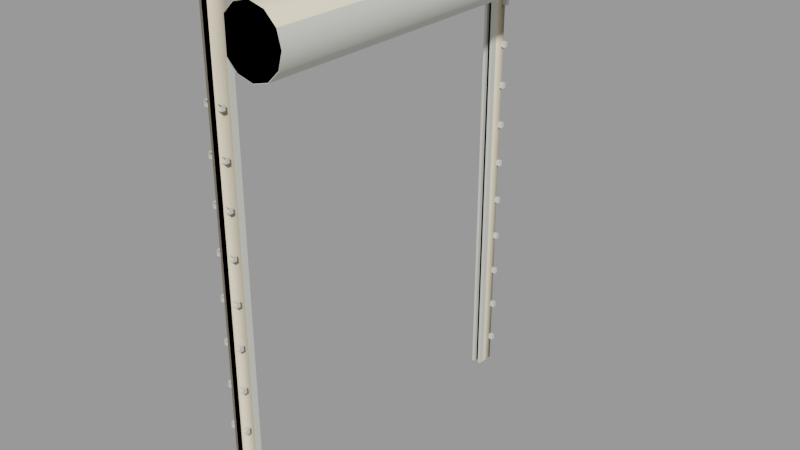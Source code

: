 # Source: door_slide_frame.blend  (saved by Blender 2.92.15; exported with 4.5.12 LTS)
import bpy
from mathutils import Matrix  # noqa: F401  (used for matrix-valued properties, if any)

bpy.ops.wm.read_factory_settings(use_empty=True)
scene = bpy.context.scene
scene.name = 'door_slide_frame.qc'

# ---- collections
col_door_slide_frame = bpy.data.collections.new('door_slide_frame'); scene.collection.children.link(col_door_slide_frame)

# ---- materials (node trees are filled in below, after node groups)
mat_door_slide = bpy.data.materials.new('door_slide')
mat_door_slide.use_transparent_shadow = False
mat_door_slide.diffuse_color = (0.6663, 0.6642, 0.6037, 1.0)
mat_phy = bpy.data.materials.new('  phy')
mat_phy.use_transparent_shadow = False
mat_phy.diffuse_color = (0.9996, 0.8745, 0.6386, 1.0)

# ---- material node trees

# ---- meshes
me_door_slide_frame_reference = bpy.data.meshes.new('door_slide_frame_reference')
me_door_slide_frame_reference.from_pydata([(-0.6255, -43.98, -64.0), (-0.6255, -43.98, 54.41), (0.609, -43.98, -64.0), (0.609, -43.98, 54.41), (-2.512, 46.99, -57.37), (-2.512, 46.99, -55.98), (-2.512, 48.0, -57.37), (-2.512, 48.0, -55.98), (2.496, 48.0, -57.37), (2.496, 48.0, -55.98), (2.496, 46.99, -57.37), (2.496, 46.99, -55.98), (-2.512, 46.99, -46.37), (-2.512, 46.99, -44.98), (-2.512, 48.0, -46.37), (-2.512, 48.0, -44.98), (2.496, 48.0, -46.37), (2.496, 48.0, -44.98), (2.496, 46.99, -46.37), (2.496, 46.99, -44.98), (-2.512, 46.99, -35.37), (-2.512, 46.99, -33.98), (-2.512, 48.0, -35.37), (-2.512, 48.0, -33.98), (2.496, 48.0, -35.37), (2.496, 48.0, -33.98), (2.496, 46.99, -35.37), (2.496, 46.99, -33.98), (-2.512, 46.99, -24.37), (-2.512, 46.99, -22.98), (-2.512, 48.0, -24.37), (-2.512, 48.0, -22.98), (2.496, 48.0, -24.37), (2.496, 48.0, -22.98), (2.496, 46.99, -24.37), (2.496, 46.99, -22.98), (-2.512, 46.99, -13.37), (-2.512, 46.99, -11.98), (-2.512, 48.0, -13.37), (-2.512, 48.0, -11.98), (2.496, 48.0, -13.37), (2.496, 48.0, -11.98), (2.496, 46.99, -13.37), (2.496, 46.99, -11.98), (-2.512, 46.99, -2.372), (-2.512, 46.99, -0.9843), (-2.512, 48.0, -2.372), (-2.512, 48.0, -0.9843), (2.496, 48.0, -2.372), (2.496, 48.0, -0.9843), (2.496, 46.99, -2.372), (2.496, 46.99, -0.9843), (-2.512, 46.99, 8.628), (-2.512, 46.99, 10.02), (-2.512, 48.0, 8.628), (-2.512, 48.0, 10.02), (2.496, 48.0, 8.628), (2.496, 48.0, 10.02), (2.496, 46.99, 8.628), (2.496, 46.99, 10.02), (-2.512, 46.99, 19.63), (-2.512, 46.99, 21.02), (-2.512, 48.0, 19.63), (-2.512, 48.0, 21.02), (2.496, 48.0, 19.63), (2.496, 48.0, 21.02), (2.496, 46.99, 19.63), (2.496, 46.99, 21.02), (-2.512, 46.99, 30.63), (-2.512, 46.99, 32.02), (-2.512, 48.0, 30.63), (-2.512, 48.0, 32.02), (2.496, 48.0, 30.63), (2.496, 48.0, 32.02), (2.496, 46.99, 30.63), (2.496, 46.99, 32.02), (-2.512, 46.99, 41.63), (-2.512, 46.99, 43.02), (-2.512, 48.0, 41.63), (-2.512, 48.0, 43.02), (2.496, 48.0, 41.63), (2.496, 48.0, 43.02), (2.496, 46.99, 41.63), (2.496, 46.99, 43.02), (-2.512, -46.99, -57.37), (-2.512, -47.99, -57.37), (-2.512, -46.99, -55.98), (-2.512, -47.99, -55.98), (2.496, -47.99, -57.37), (2.496, -46.99, -57.37), (2.496, -47.99, -55.98), (2.496, -46.99, -55.98), (-2.512, -46.99, -46.37), (-2.512, -47.99, -46.37), (-2.512, -46.99, -44.98), (-2.512, -47.99, -44.98), (2.496, -47.99, -46.37), (2.496, -46.99, -46.37), (2.496, -47.99, -44.98), (2.496, -46.99, -44.98), (-2.512, -46.99, -35.37), (-2.512, -47.99, -35.37), (-2.512, -46.99, -33.98), (-2.512, -47.99, -33.98), (2.496, -47.99, -35.37), (2.496, -46.99, -35.37), (2.496, -47.99, -33.98), (2.496, -46.99, -33.98), (-2.512, -46.99, -24.37), (-2.512, -47.99, -24.37), (-2.512, -46.99, -22.98), (-2.512, -47.99, -22.98), (2.496, -47.99, -24.37), (2.496, -46.99, -24.37), (2.496, -47.99, -22.98), (2.496, -46.99, -22.98), (-2.512, -46.99, -13.37), (-2.512, -47.99, -13.37), (-2.512, -46.99, -11.98), (-2.512, -47.99, -11.98), (2.496, -47.99, -13.37), (2.496, -46.99, -13.37), (2.496, -47.99, -11.98), (2.496, -46.99, -11.98), (-2.512, -46.99, -2.372), (-2.512, -47.99, -2.372), (-2.512, -46.99, -0.9843), (-2.512, -47.99, -0.9843), (2.496, -47.99, -2.372), (2.496, -46.99, -2.372), (2.496, -47.99, -0.9843), (2.496, -46.99, -0.9843), (-2.512, -46.99, 8.628), (-2.512, -47.99, 8.628), (-2.512, -46.99, 10.02), (-2.512, -47.99, 10.02), (2.496, -47.99, 8.628), (2.496, -46.99, 8.628), (2.496, -47.99, 10.02), (2.496, -46.99, 10.02), (-2.512, -46.99, 19.63), (-2.512, -47.99, 19.63), (-2.512, -46.99, 21.02), (-2.512, -47.99, 21.02), (2.496, -47.99, 19.63), (2.496, -46.99, 19.63), (2.496, -47.99, 21.02), (2.496, -46.99, 21.02), (-2.512, -46.99, 30.63), (-2.512, -47.99, 30.63), (-2.512, -46.99, 32.02), (-2.512, -47.99, 32.02), (2.496, -47.99, 30.63), (2.496, -46.99, 30.63), (2.496, -47.99, 32.02), (2.496, -46.99, 32.02), (-2.512, -46.99, 41.63), (-2.512, -47.99, 41.63), (-2.512, -46.99, 43.02), (-2.512, -47.99, 43.02), (2.496, -47.99, 41.63), (2.496, -46.99, 41.63), (2.496, -47.99, 43.02), (2.496, -46.99, 43.02), (-0.6255, 42.99, 54.41), (-0.6255, 42.99, -64.0), (-0.6255, 43.98, 54.41), (-0.6255, 43.98, -64.0), (0.609, 42.99, -64.0), (0.609, 42.99, 54.41), (0.609, 43.98, -64.0), (0.609, 43.98, 54.41), (-1.361, 42.99, 54.41), (-1.361, 42.99, -64.0), (1.344, 42.99, -64.0), (1.344, 42.99, 54.41), (-1.361, 44.62, -64.0), (-1.361, 44.62, 54.41), (1.344, 44.62, -64.0), (1.344, 44.62, 54.41), (-0.7758, 48.0, -64.0), (-0.7758, 44.62, -64.0), (-0.7758, 48.0, 64.0), (-0.7758, 44.62, 64.0), (0.7593, 44.62, -64.0), (0.7593, 48.0, -64.0), (0.7593, 44.62, 64.0), (0.7593, 48.0, 64.0), (-0.7758, -48.0, -64.0), (-0.7758, -48.0, 64.0), (-0.7758, -44.62, -64.0), (-0.7758, -44.62, 64.0), (0.7593, -44.62, -64.0), (0.7593, -44.62, 64.0), (0.7593, -48.0, -64.0), (0.7593, -48.0, 64.0), (-0.6255, -42.99, 54.41), (-0.6255, -42.99, -64.0), (0.609, -42.99, -64.0), (0.609, -42.99, 54.41), (-1.361, -42.99, 54.41), (-1.361, -42.99, -64.0), (1.344, -42.99, -64.0), (1.344, -42.99, 54.41), (-1.361, -44.62, -64.0), (-1.361, -44.62, 54.41), (1.344, -44.62, -64.0), (1.344, -44.62, 54.41), (12.29, -44.62, 62.9), (8.2, -44.62, 64.0), (15.28, -44.62, 59.91), (4.112, -44.62, 62.9), (1.118, -44.62, 59.91), (0.02274, -44.62, 55.82), (1.118, -44.62, 51.73), (4.112, -44.62, 48.74), (8.2, -44.62, 47.64), (12.29, -44.62, 48.74), (15.28, -44.62, 51.73), (16.38, -44.62, 55.82), (12.29, 44.62, 62.9), (15.28, 44.62, 59.91), (8.2, 44.62, 64.0), (16.38, 44.62, 55.82), (15.28, 44.62, 51.73), (12.29, 44.62, 48.74), (8.2, 44.62, 47.64), (4.112, 44.62, 48.74), (1.118, 44.62, 51.73), (0.02273, 44.62, 55.82), (1.118, 44.62, 59.91), (4.112, 44.62, 62.9)], [], [(0, 1, 2), (1, 3, 2), (4, 5, 6), (5, 7, 6), (8, 9, 10), (9, 11, 10), (4, 6, 10), (6, 8, 10), (5, 4, 11), (4, 10, 11), (7, 5, 9), (5, 11, 9), (12, 13, 14), (13, 15, 14), (16, 17, 18), (17, 19, 18), (12, 14, 18), (14, 16, 18), (13, 12, 19), (12, 18, 19), (15, 13, 17), (13, 19, 17), (20, 21, 22), (21, 23, 22), (24, 25, 26), (25, 27, 26), (20, 22, 26), (22, 24, 26), (21, 20, 27), (20, 26, 27), (23, 21, 25), (21, 27, 25), (28, 29, 30), (29, 31, 30), (32, 33, 34), (33, 35, 34), (28, 30, 34), (30, 32, 34), (29, 28, 35), (28, 34, 35), (31, 29, 33), (29, 35, 33), (36, 37, 38), (37, 39, 38), (40, 41, 42), (41, 43, 42), (36, 38, 42), (38, 40, 42), (37, 36, 43), (36, 42, 43), (39, 37, 41), (37, 43, 41), (44, 45, 46), (45, 47, 46), (48, 49, 50), (49, 51, 50), (44, 46, 50), (46, 48, 50), (45, 44, 51), (44, 50, 51), (47, 45, 49), (45, 51, 49), (52, 53, 54), (53, 55, 54), (56, 57, 58), (57, 59, 58), (52, 54, 58), (54, 56, 58), (53, 52, 59), (52, 58, 59), (55, 53, 57), (53, 59, 57), (60, 61, 62), (61, 63, 62), (64, 65, 66), (65, 67, 66), (60, 62, 66), (62, 64, 66), (61, 60, 67), (60, 66, 67), (63, 61, 65), (61, 67, 65), (68, 69, 70), (69, 71, 70), (72, 73, 74), (73, 75, 74), (68, 70, 74), (70, 72, 74), (69, 68, 75), (68, 74, 75), (71, 69, 73), (69, 75, 73), (76, 77, 78), (77, 79, 78), (80, 81, 82), (81, 83, 82), (76, 78, 82), (78, 80, 82), (77, 76, 83), (76, 82, 83), (79, 77, 81), (77, 83, 81), (84, 85, 86), (85, 87, 86), (88, 89, 90), (89, 91, 90), (84, 89, 85), (89, 88, 85), (86, 91, 84), (91, 89, 84), (87, 90, 86), (90, 91, 86), (92, 93, 94), (93, 95, 94), (96, 97, 98), (97, 99, 98), (92, 97, 93), (97, 96, 93), (94, 99, 92), (99, 97, 92), (95, 98, 94), (98, 99, 94), (100, 101, 102), (101, 103, 102), (104, 105, 106), (105, 107, 106), (100, 105, 101), (105, 104, 101), (102, 107, 100), (107, 105, 100), (103, 106, 102), (106, 107, 102), (108, 109, 110), (109, 111, 110), (112, 113, 114), (113, 115, 114), (108, 113, 109), (113, 112, 109), (110, 115, 108), (115, 113, 108), (111, 114, 110), (114, 115, 110), (116, 117, 118), (117, 119, 118), (120, 121, 122), (121, 123, 122), (116, 121, 117), (121, 120, 117), (118, 123, 116), (123, 121, 116), (119, 122, 118), (122, 123, 118), (124, 125, 126), (125, 127, 126), (128, 129, 130), (129, 131, 130), (124, 129, 125), (129, 128, 125), (126, 131, 124), (131, 129, 124), (127, 130, 126), (130, 131, 126), (132, 133, 134), (133, 135, 134), (136, 137, 138), (137, 139, 138), (132, 137, 133), (137, 136, 133), (134, 139, 132), (139, 137, 132), (135, 138, 134), (138, 139, 134), (140, 141, 142), (141, 143, 142), (144, 145, 146), (145, 147, 146), (140, 145, 141), (145, 144, 141), (142, 147, 140), (147, 145, 140), (143, 146, 142), (146, 147, 142), (148, 149, 150), (149, 151, 150), (152, 153, 154), (153, 155, 154), (148, 153, 149), (153, 152, 149), (150, 155, 148), (155, 153, 148), (151, 154, 150), (154, 155, 150), (156, 157, 158), (157, 159, 158), (160, 161, 162), (161, 163, 162), (156, 161, 157), (161, 160, 157), (158, 163, 156), (163, 161, 156), (159, 162, 158), (162, 163, 158), (164, 165, 166), (165, 167, 166), (168, 169, 170), (169, 171, 170), (172, 173, 164), (173, 165, 164), (174, 175, 168), (175, 169, 168), (176, 173, 177), (173, 172, 177), (174, 178, 175), (178, 179, 175), (177, 179, 176), (179, 178, 176), (167, 170, 166), (170, 171, 166), (180, 181, 182), (181, 183, 182), (184, 185, 186), (185, 187, 186), (182, 187, 180), (187, 185, 180), (181, 184, 183), (184, 186, 183), (188, 189, 190), (189, 191, 190), (192, 193, 194), (193, 195, 194), (189, 188, 195), (188, 194, 195), (190, 191, 192), (191, 193, 192), (196, 1, 197), (1, 0, 197), (198, 2, 199), (2, 3, 199), (200, 196, 201), (196, 197, 201), (202, 198, 203), (198, 199, 203), (204, 205, 201), (205, 200, 201), (202, 203, 206), (203, 207, 206), (205, 204, 207), (204, 206, 207), (208, 209, 210), (209, 211, 210), (211, 212, 210), (212, 213, 210), (213, 214, 210), (214, 215, 210), (215, 216, 210), (216, 217, 210), (217, 218, 210), (218, 219, 210), (220, 221, 222), (221, 223, 222), (223, 224, 222), (224, 225, 222), (225, 226, 222), (226, 227, 222), (227, 228, 222), (228, 229, 222), (229, 230, 222), (230, 231, 222), (225, 224, 217), (224, 218, 217), (224, 223, 218), (223, 219, 218), (223, 221, 219), (221, 210, 219), (221, 220, 210), (220, 208, 210), (220, 222, 208), (222, 209, 208), (222, 231, 209), (231, 211, 209), (231, 230, 211), (230, 212, 211), (230, 229, 212), (229, 213, 212), (229, 228, 213), (228, 214, 213), (228, 227, 214), (227, 215, 214), (227, 226, 215), (226, 216, 215), (226, 225, 216), (225, 217, 216)])
me_door_slide_frame_reference.polygons.foreach_set('use_smooth', [True] * 292)
_k = set([(0, 1), (1, 197), (2, 3), (2, 199), (4, 5), (4, 6), (4, 10), (5, 6), (5, 7), (5, 11), (8, 10), (9, 10), (9, 11), (10, 11), (12, 13), (12, 14), (12, 18), (13, 14), (13, 15), (13, 19), (16, 18), (17, 18), (17, 19), (18, 19), (20, 21), (20, 22), (20, 26), (21, 22), (21, 23), (21, 27), (24, 26), (25, 26), (25, 27), (26, 27), (28, 29), (28, 30), (28, 34), (29, 30), (29, 31), (29, 35), (32, 34), (33, 34), (33, 35), (34, 35), (36, 37), (36, 38), (36, 42), (37, 38), (37, 39), (37, 43), (40, 42), (41, 42), (41, 43), (42, 43), (44, 45), (44, 46), (44, 50), (45, 46), (45, 47), (45, 51), (48, 50), (49, 50), (49, 51), (50, 51), (52, 53), (52, 54), (52, 58), (53, 54), (53, 55), (53, 59), (56, 58), (57, 58), (57, 59), (58, 59), (60, 61), (60, 62), (60, 66), (61, 62), (61, 63), (61, 67), (64, 66), (65, 66), (65, 67), (66, 67), (68, 69), (68, 70), (68, 74), (69, 70), (69, 71), (69, 75), (72, 74), (73, 74), (73, 75), (74, 75), (76, 77), (76, 78), (76, 82), (77, 78), (77, 79), (77, 83), (80, 82), (81, 82), (81, 83), (82, 83), (84, 85), (84, 86), (84, 89), (85, 89), (86, 87), (86, 90), (86, 91), (88, 89), (89, 91), (90, 91), (92, 93), (92, 94), (92, 97), (93, 97), (94, 95), (94, 98), (94, 99), (96, 97), (97, 99), (98, 99), (100, 101), (100, 102), (100, 105), (101, 105), (102, 103), (102, 106), (102, 107), (104, 105), (105, 107), (106, 107), (108, 109), (108, 110), (108, 113), (109, 113), (110, 111), (110, 114), (110, 115), (112, 113), (113, 115), (114, 115), (116, 117), (116, 118), (116, 121), (117, 121), (118, 119), (118, 122), (118, 123), (120, 121), (121, 123), (122, 123), (124, 125), (124, 126), (124, 129), (125, 129), (126, 127), (126, 130), (126, 131), (128, 129), (129, 131), (130, 131), (132, 133), (132, 134), (132, 137), (133, 137), (134, 135), (134, 138), (134, 139), (136, 137), (137, 139), (138, 139), (140, 141), (140, 142), (140, 145), (141, 145), (142, 143), (142, 146), (142, 147), (144, 145), (145, 147), (146, 147), (148, 149), (148, 150), (148, 153), (149, 153), (150, 151), (150, 154), (150, 155), (152, 153), (153, 155), (154, 155), (156, 157), (156, 158), (156, 161), (157, 161), (158, 159), (158, 162), (158, 163), (160, 161), (161, 163), (162, 163), (164, 165), (166, 167), (166, 170), (168, 169), (170, 171), (172, 173), (173, 177), (174, 175), (175, 178), (176, 177), (176, 179), (178, 179), (180, 182), (180, 187), (181, 182), (181, 183), (183, 184), (184, 186), (185, 186), (185, 187), (188, 189), (190, 191), (192, 193), (194, 195), (196, 197), (196, 201), (198, 199), (198, 203), (200, 201), (202, 203), (204, 205), (206, 207), (208, 209), (208, 210), (209, 211), (210, 219), (211, 212), (212, 213), (213, 214), (214, 215), (215, 216), (216, 217), (217, 218), (218, 219), (220, 221), (220, 222), (221, 223), (222, 231), (223, 224), (224, 225), (225, 226), (226, 227), (227, 228), (228, 229), (229, 230), (230, 231)])
me_door_slide_frame_reference.attributes.new('sharp_edge', 'BOOLEAN', 'EDGE').data.foreach_set('value', [ (min(e.vertices), max(e.vertices)) in _k for e in me_door_slide_frame_reference.edges])
_uv = me_door_slide_frame_reference.uv_layers.new(name='UVMap')
_uv.uv.foreach_set('vector', [0.2982, 0.9954, 0.2982, 0.008454, 0.3034, 0.9954, 0.2982, 0.008454, 0.3034, 0.008454, 0.3034, 0.9954, 0.1386, 0.03694, 0.1469, 0.03694, 0.1386, 0.02505, 0.1469, 0.03694, 0.1469, 0.02505, 0.1386, 0.02505, 0.1386, 0.1084, 0.1469, 0.1084, 0.1386, 0.09652, 0.1469, 0.1084, 0.1469, 0.09652, 0.1386, 0.09652, 0.1386, 0.03694, 0.1327, 0.03694, 0.1386, 0.09652, 0.1327, 0.03694, 0.1327, 0.09652, 0.1386, 0.09652, 0.1469, 0.03694, 0.1386, 0.03694, 0.1469, 0.09652, 0.1386, 0.03694, 0.1386, 0.09652, 0.1469, 0.09652, 0.1528, 0.03694, 0.1469, 0.03694, 0.1528, 0.09652, 0.1469, 0.03694, 0.1469, 0.09652, 0.1528, 0.09652, 0.1386, 0.03694, 0.1469, 0.03694, 0.1386, 0.02505, 0.1469, 0.03694, 0.1469, 0.02505, 0.1386, 0.02505, 0.1386, 0.1084, 0.1469, 0.1084, 0.1386, 0.09652, 0.1469, 0.1084, 0.1469, 0.09652, 0.1386, 0.09652, 0.1386, 0.03694, 0.1327, 0.03694, 0.1386, 0.09652, 0.1327, 0.03694, 0.1327, 0.09652, 0.1386, 0.09652, 0.1469, 0.03694, 0.1386, 0.03694, 0.1469, 0.09652, 0.1386, 0.03694, 0.1386, 0.09652, 0.1469, 0.09652, 0.1528, 0.03694, 0.1469, 0.03694, 0.1528, 0.09652, 0.1469, 0.03694, 0.1469, 0.09652, 0.1528, 0.09652, 0.1386, 0.03694, 0.1469, 0.03694, 0.1386, 0.02505, 0.1469, 0.03694, 0.1469, 0.02505, 0.1386, 0.02505, 0.1386, 0.1084, 0.1469, 0.1084, 0.1386, 0.09652, 0.1469, 0.1084, 0.1469, 0.09652, 0.1386, 0.09652, 0.1386, 0.03694, 0.1327, 0.03694, 0.1386, 0.09652, 0.1327, 0.03694, 0.1327, 0.09652, 0.1386, 0.09652, 0.1469, 0.03694, 0.1386, 0.03694, 0.1469, 0.09652, 0.1386, 0.03694, 0.1386, 0.09652, 0.1469, 0.09652, 0.1528, 0.03694, 0.1469, 0.03694, 0.1528, 0.09652, 0.1469, 0.03694, 0.1469, 0.09652, 0.1528, 0.09652, 0.1386, 0.03694, 0.1469, 0.03694, 0.1386, 0.02505, 0.1469, 0.03694, 0.1469, 0.02505, 0.1386, 0.02505, 0.1386, 0.1084, 0.1469, 0.1084, 0.1386, 0.09652, 0.1469, 0.1084, 0.1469, 0.09652, 0.1386, 0.09652, 0.1386, 0.03694, 0.1327, 0.03694, 0.1386, 0.09652, 0.1327, 0.03694, 0.1327, 0.09652, 0.1386, 0.09652, 0.1469, 0.03694, 0.1386, 0.03694, 0.1469, 0.09652, 0.1386, 0.03694, 0.1386, 0.09652, 0.1469, 0.09652, 0.1528, 0.03694, 0.1469, 0.03694, 0.1528, 0.09652, 0.1469, 0.03694, 0.1469, 0.09652, 0.1528, 0.09652, 0.1386, 0.03694, 0.1469, 0.03694, 0.1386, 0.02505, 0.1469, 0.03694, 0.1469, 0.02505, 0.1386, 0.02505, 0.1386, 0.1084, 0.1469, 0.1084, 0.1386, 0.09652, 0.1469, 0.1084, 0.1469, 0.09652, 0.1386, 0.09652, 0.1386, 0.03694, 0.1327, 0.03694, 0.1386, 0.09652, 0.1327, 0.03694, 0.1327, 0.09652, 0.1386, 0.09652, 0.1469, 0.03694, 0.1386, 0.03694, 0.1469, 0.09652, 0.1386, 0.03694, 0.1386, 0.09652, 0.1469, 0.09652, 0.1528, 0.03694, 0.1469, 0.03694, 0.1528, 0.09652, 0.1469, 0.03694, 0.1469, 0.09652, 0.1528, 0.09652, 0.1386, 0.03694, 0.1469, 0.03694, 0.1386, 0.02505, 0.1469, 0.03694, 0.1469, 0.02505, 0.1386, 0.02505, 0.1386, 0.1084, 0.1469, 0.1084, 0.1386, 0.09652, 0.1469, 0.1084, 0.1469, 0.09652, 0.1386, 0.09652, 0.1386, 0.03694, 0.1327, 0.03694, 0.1386, 0.09652, 0.1327, 0.03694, 0.1327, 0.09652, 0.1386, 0.09652, 0.1469, 0.03694, 0.1386, 0.03694, 0.1469, 0.09652, 0.1386, 0.03694, 0.1386, 0.09652, 0.1469, 0.09652, 0.1528, 0.03694, 0.1469, 0.03694, 0.1528, 0.09652, 0.1469, 0.03694, 0.1469, 0.09652, 0.1528, 0.09652, 0.1386, 0.03694, 0.1469, 0.03694, 0.1386, 0.02505, 0.1469, 0.03694, 0.1469, 0.02505, 0.1386, 0.02505, 0.1386, 0.1084, 0.1469, 0.1084, 0.1386, 0.09652, 0.1469, 0.1084, 0.1469, 0.09652, 0.1386, 0.09652, 0.1386, 0.03694, 0.1327, 0.03694, 0.1386, 0.09652, 0.1327, 0.03694, 0.1327, 0.09652, 0.1386, 0.09652, 0.1469, 0.03694, 0.1386, 0.03694, 0.1469, 0.09652, 0.1386, 0.03694, 0.1386, 0.09652, 0.1469, 0.09652, 0.1528, 0.03694, 0.1469, 0.03694, 0.1528, 0.09652, 0.1469, 0.03694, 0.1469, 0.09652, 0.1528, 0.09652, 0.1386, 0.03694, 0.1469, 0.03694, 0.1386, 0.02505, 0.1469, 0.03694, 0.1469, 0.02505, 0.1386, 0.02505, 0.1386, 0.1084, 0.1469, 0.1084, 0.1386, 0.09652, 0.1469, 0.1084, 0.1469, 0.09652, 0.1386, 0.09652, 0.1386, 0.03694, 0.1327, 0.03694, 0.1386, 0.09652, 0.1327, 0.03694, 0.1327, 0.09652, 0.1386, 0.09652, 0.1469, 0.03694, 0.1386, 0.03694, 0.1469, 0.09652, 0.1386, 0.03694, 0.1386, 0.09652, 0.1469, 0.09652, 0.1528, 0.03694, 0.1469, 0.03694, 0.1528, 0.09652, 0.1469, 0.03694, 0.1469, 0.09652, 0.1528, 0.09652, 0.1386, 0.03694, 0.1469, 0.03694, 0.1386, 0.02505, 0.1469, 0.03694, 0.1469, 0.02505, 0.1386, 0.02505, 0.1386, 0.1084, 0.1469, 0.1084, 0.1386, 0.09652, 0.1469, 0.1084, 0.1469, 0.09652, 0.1386, 0.09652, 0.1386, 0.03694, 0.1327, 0.03694, 0.1386, 0.09652, 0.1327, 0.03694, 0.1327, 0.09652, 0.1386, 0.09652, 0.1469, 0.03694, 0.1386, 0.03694, 0.1469, 0.09652, 0.1386, 0.03694, 0.1386, 0.09652, 0.1469, 0.09652, 0.1528, 0.03694, 0.1469, 0.03694, 0.1528, 0.09652, 0.1469, 0.03694, 0.1469, 0.09652, 0.1528, 0.09652, 0.1386, 0.03694, 0.1469, 0.03694, 0.1386, 0.02505, 0.1469, 0.03694, 0.1469, 0.02505, 0.1386, 0.02505, 0.1386, 0.1084, 0.1469, 0.1084, 0.1386, 0.09652, 0.1469, 0.1084, 0.1469, 0.09652, 0.1386, 0.09652, 0.1386, 0.03694, 0.1327, 0.03694, 0.1386, 0.09652, 0.1327, 0.03694, 0.1327, 0.09652, 0.1386, 0.09652, 0.1469, 0.03694, 0.1386, 0.03694, 0.1469, 0.09652, 0.1386, 0.03694, 0.1386, 0.09652, 0.1469, 0.09652, 0.1528, 0.03694, 0.1469, 0.03694, 0.1528, 0.09652, 0.1469, 0.03694, 0.1469, 0.09652, 0.1528, 0.09652, 0.1386, 0.03694, 0.1386, 0.02505, 0.1469, 0.03694, 0.1386, 0.02505, 0.1469, 0.02505, 0.1469, 0.03694, 0.1386, 0.1084, 0.1386, 0.09652, 0.1469, 0.1084, 0.1386, 0.09652, 0.1469, 0.09652, 0.1469, 0.1084, 0.1386, 0.03694, 0.1386, 0.09652, 0.1327, 0.03694, 0.1386, 0.09652, 0.1327, 0.09652, 0.1327, 0.03694, 0.1469, 0.03694, 0.1469, 0.09652, 0.1386, 0.03694, 0.1469, 0.09652, 0.1386, 0.09652, 0.1386, 0.03694, 0.1528, 0.03694, 0.1528, 0.09652, 0.1469, 0.03694, 0.1528, 0.09652, 0.1469, 0.09652, 0.1469, 0.03694, 0.1386, 0.03694, 0.1386, 0.02505, 0.1469, 0.03694, 0.1386, 0.02505, 0.1469, 0.02505, 0.1469, 0.03694, 0.1386, 0.1084, 0.1386, 0.09652, 0.1469, 0.1084, 0.1386, 0.09652, 0.1469, 0.09652, 0.1469, 0.1084, 0.1386, 0.03694, 0.1386, 0.09652, 0.1327, 0.03694, 0.1386, 0.09652, 0.1327, 0.09652, 0.1327, 0.03694, 0.1469, 0.03694, 0.1469, 0.09652, 0.1386, 0.03694, 0.1469, 0.09652, 0.1386, 0.09652, 0.1386, 0.03694, 0.1528, 0.03694, 0.1528, 0.09652, 0.1469, 0.03694, 0.1528, 0.09652, 0.1469, 0.09652, 0.1469, 0.03694, 0.1386, 0.03694, 0.1386, 0.02505, 0.1469, 0.03694, 0.1386, 0.02505, 0.1469, 0.02505, 0.1469, 0.03694, 0.1386, 0.1084, 0.1386, 0.09652, 0.1469, 0.1084, 0.1386, 0.09652, 0.1469, 0.09652, 0.1469, 0.1084, 0.1386, 0.03694, 0.1386, 0.09652, 0.1327, 0.03694, 0.1386, 0.09652, 0.1327, 0.09652, 0.1327, 0.03694, 0.1469, 0.03694, 0.1469, 0.09652, 0.1386, 0.03694, 0.1469, 0.09652, 0.1386, 0.09652, 0.1386, 0.03694, 0.1528, 0.03694, 0.1528, 0.09652, 0.1469, 0.03694, 0.1528, 0.09652, 0.1469, 0.09652, 0.1469, 0.03694, 0.1386, 0.03694, 0.1386, 0.02505, 0.1469, 0.03694, 0.1386, 0.02505, 0.1469, 0.02505, 0.1469, 0.03694, 0.1386, 0.1084, 0.1386, 0.09652, 0.1469, 0.1084, 0.1386, 0.09652, 0.1469, 0.09652, 0.1469, 0.1084, 0.1386, 0.03694, 0.1386, 0.09652, 0.1327, 0.03694, 0.1386, 0.09652, 0.1327, 0.09652, 0.1327, 0.03694, 0.1469, 0.03694, 0.1469, 0.09652, 0.1386, 0.03694, 0.1469, 0.09652, 0.1386, 0.09652, 0.1386, 0.03694, 0.1528, 0.03694, 0.1528, 0.09652, 0.1469, 0.03694, 0.1528, 0.09652, 0.1469, 0.09652, 0.1469, 0.03694, 0.1386, 0.03694, 0.1386, 0.02505, 0.1469, 0.03694, 0.1386, 0.02505, 0.1469, 0.02505, 0.1469, 0.03694, 0.1386, 0.1084, 0.1386, 0.09652, 0.1469, 0.1084, 0.1386, 0.09652, 0.1469, 0.09652, 0.1469, 0.1084, 0.1386, 0.03694, 0.1386, 0.09652, 0.1327, 0.03694, 0.1386, 0.09652, 0.1327, 0.09652, 0.1327, 0.03694, 0.1469, 0.03694, 0.1469, 0.09652, 0.1386, 0.03694, 0.1469, 0.09652, 0.1386, 0.09652, 0.1386, 0.03694, 0.1528, 0.03694, 0.1528, 0.09652, 0.1469, 0.03694, 0.1528, 0.09652, 0.1469, 0.09652, 0.1469, 0.03694, 0.1386, 0.03694, 0.1386, 0.02505, 0.1469, 0.03694, 0.1386, 0.02505, 0.1469, 0.02505, 0.1469, 0.03694, 0.1386, 0.1084, 0.1386, 0.09652, 0.1469, 0.1084, 0.1386, 0.09652, 0.1469, 0.09652, 0.1469, 0.1084, 0.1386, 0.03694, 0.1386, 0.09652, 0.1327, 0.03694, 0.1386, 0.09652, 0.1327, 0.09652, 0.1327, 0.03694, 0.1469, 0.03694, 0.1469, 0.09652, 0.1386, 0.03694, 0.1469, 0.09652, 0.1386, 0.09652, 0.1386, 0.03694, 0.1528, 0.03694, 0.1528, 0.09652, 0.1469, 0.03694, 0.1528, 0.09652, 0.1469, 0.09652, 0.1469, 0.03694, 0.1386, 0.03694, 0.1386, 0.02505, 0.1469, 0.03694, 0.1386, 0.02505, 0.1469, 0.02505, 0.1469, 0.03694, 0.1386, 0.1084, 0.1386, 0.09652, 0.1469, 0.1084, 0.1386, 0.09652, 0.1469, 0.09652, 0.1469, 0.1084, 0.1386, 0.03694, 0.1386, 0.09652, 0.1327, 0.03694, 0.1386, 0.09652, 0.1327, 0.09652, 0.1327, 0.03694, 0.1469, 0.03694, 0.1469, 0.09652, 0.1386, 0.03694, 0.1469, 0.09652, 0.1386, 0.09652, 0.1386, 0.03694, 0.1528, 0.03694, 0.1528, 0.09652, 0.1469, 0.03694, 0.1528, 0.09652, 0.1469, 0.09652, 0.1469, 0.03694, 0.1386, 0.03694, 0.1386, 0.02505, 0.1469, 0.03694, 0.1386, 0.02505, 0.1469, 0.02505, 0.1469, 0.03694, 0.1386, 0.1084, 0.1386, 0.09652, 0.1469, 0.1084, 0.1386, 0.09652, 0.1469, 0.09652, 0.1469, 0.1084, 0.1386, 0.03694, 0.1386, 0.09652, 0.1327, 0.03694, 0.1386, 0.09652, 0.1327, 0.09652, 0.1327, 0.03694, 0.1469, 0.03694, 0.1469, 0.09652, 0.1386, 0.03694, 0.1469, 0.09652, 0.1386, 0.09652, 0.1386, 0.03694, 0.1528, 0.03694, 0.1528, 0.09652, 0.1469, 0.03694, 0.1528, 0.09652, 0.1469, 0.09652, 0.1469, 0.03694, 0.1386, 0.03694, 0.1386, 0.02505, 0.1469, 0.03694, 0.1386, 0.02505, 0.1469, 0.02505, 0.1469, 0.03694, 0.1386, 0.1084, 0.1386, 0.09652, 0.1469, 0.1084, 0.1386, 0.09652, 0.1469, 0.09652, 0.1469, 0.1084, 0.1386, 0.03694, 0.1386, 0.09652, 0.1327, 0.03694, 0.1386, 0.09652, 0.1327, 0.09652, 0.1327, 0.03694, 0.1469, 0.03694, 0.1469, 0.09652, 0.1386, 0.03694, 0.1469, 0.09652, 0.1386, 0.09652, 0.1386, 0.03694, 0.1528, 0.03694, 0.1528, 0.09652, 0.1469, 0.03694, 0.1528, 0.09652, 0.1469, 0.09652, 0.1469, 0.03694, 0.1386, 0.03694, 0.1386, 0.02505, 0.1469, 0.03694, 0.1386, 0.02505, 0.1469, 0.02505, 0.1469, 0.03694, 0.1386, 0.1084, 0.1386, 0.09652, 0.1469, 0.1084, 0.1386, 0.09652, 0.1469, 0.09652, 0.1469, 0.1084, 0.1386, 0.03694, 0.1386, 0.09652, 0.1327, 0.03694, 0.1386, 0.09652, 0.1327, 0.09652, 0.1327, 0.03694, 0.1469, 0.03694, 0.1469, 0.09652, 0.1386, 0.03694, 0.1469, 0.09652, 0.1386, 0.09652, 0.1386, 0.03694, 0.1528, 0.03694, 0.1528, 0.09652, 0.1469, 0.03694, 0.1528, 0.09652, 0.1469, 0.09652, 0.1469, 0.03694, 0.294, 0.008454, 0.294, 0.9954, 0.2982, 0.008454, 0.294, 0.9954, 0.2982, 0.9954, 0.2982, 0.008454, 0.3076, 0.9954, 0.3076, 0.008455, 0.3034, 0.9954, 0.3076, 0.008455, 0.3034, 0.008454, 0.3034, 0.9954, 0.2909, 0.008454, 0.2909, 0.9954, 0.294, 0.008454, 0.2909, 0.9954, 0.294, 0.9954, 0.294, 0.008454, 0.3108, 0.9954, 0.3108, 0.008455, 0.3076, 0.9954, 0.3108, 0.008455, 0.3076, 0.008455, 0.3076, 0.9954, 0.284, 0.9954, 0.2909, 0.9954, 0.284, 0.008454, 0.2909, 0.9954, 0.2909, 0.008454, 0.284, 0.008454, 0.3108, 0.9954, 0.3177, 0.9954, 0.3108, 0.008455, 0.3177, 0.9954, 0.3177, 0.008455, 0.3108, 0.008455, 0.284, 0.008454, 0.2725, 0.008454, 0.284, 0.9954, 0.2725, 0.008454, 0.2725, 0.9954, 0.284, 0.9954, 0.2982, 0.9954, 0.3034, 0.9954, 0.2982, 0.008454, 0.3034, 0.9954, 0.3034, 0.008454, 0.2982, 0.008454, 0.4055, 0.01558, 0.4055, 0.04687, 0.9984, 0.01558, 0.4055, 0.04687, 0.9984, 0.04687, 0.9984, 0.01558, 0.4055, 0.06107, 0.4055, 0.09237, 0.9984, 0.06107, 0.4055, 0.09237, 0.9984, 0.09237, 0.9984, 0.06107, 0.9984, 0.1066, 0.9984, 0.09237, 0.4055, 0.1066, 0.9984, 0.09237, 0.4055, 0.09237, 0.4055, 0.1066, 0.4055, 0.04687, 0.4055, 0.06107, 0.9984, 0.04687, 0.4055, 0.06107, 0.9984, 0.06107, 0.9984, 0.04687, 0.4055, 0.01558, 0.9984, 0.01558, 0.4055, 0.04687, 0.9984, 0.01558, 0.9984, 0.04687, 0.4055, 0.04687, 0.4055, 0.06107, 0.9984, 0.06107, 0.4055, 0.09237, 0.9984, 0.06107, 0.9984, 0.09237, 0.4055, 0.09237, 0.9984, 0.1066, 0.4055, 0.1066, 0.9984, 0.09237, 0.4055, 0.1066, 0.4055, 0.09237, 0.9984, 0.09237, 0.4055, 0.04687, 0.9984, 0.04687, 0.4055, 0.06107, 0.9984, 0.04687, 0.9984, 0.06107, 0.4055, 0.06107, 0.294, 0.008454, 0.2982, 0.008454, 0.294, 0.9954, 0.2982, 0.008454, 0.2982, 0.9954, 0.294, 0.9954, 0.3076, 0.9954, 0.3034, 0.9954, 0.3076, 0.008455, 0.3034, 0.9954, 0.3034, 0.008454, 0.3076, 0.008455, 0.2909, 0.008454, 0.294, 0.008454, 0.2909, 0.9954, 0.294, 0.008454, 0.294, 0.9954, 0.2909, 0.9954, 0.3108, 0.9954, 0.3076, 0.9954, 0.3108, 0.008455, 0.3076, 0.9954, 0.3076, 0.008455, 0.3108, 0.008455, 0.284, 0.9954, 0.284, 0.008454, 0.2909, 0.9954, 0.284, 0.008454, 0.2909, 0.008454, 0.2909, 0.9954, 0.3108, 0.9954, 0.3108, 0.008455, 0.3177, 0.9954, 0.3108, 0.008455, 0.3177, 0.008455, 0.3177, 0.9954, 0.284, 0.008454, 0.284, 0.9954, 0.2725, 0.008454, 0.284, 0.9954, 0.2725, 0.9954, 0.2725, 0.008454, 0.3832, 0.2412, 0.3628, 0.2521, 0.3981, 0.2114, 0.3628, 0.2521, 0.3424, 0.2412, 0.3981, 0.2114, 0.3424, 0.2412, 0.3275, 0.2114, 0.3981, 0.2114, 0.3275, 0.2114, 0.3221, 0.1706, 0.3981, 0.2114, 0.3221, 0.1706, 0.3275, 0.1299, 0.3981, 0.2114, 0.3275, 0.1299, 0.3424, 0.1, 0.3981, 0.2114, 0.3424, 0.1, 0.3628, 0.08913, 0.3981, 0.2114, 0.3628, 0.08913, 0.3832, 0.1, 0.3981, 0.2114, 0.3832, 0.1, 0.3981, 0.1299, 0.3981, 0.2114, 0.3981, 0.1299, 0.4036, 0.1706, 0.3981, 0.2114, 0.3832, 0.2412, 0.3981, 0.2114, 0.3628, 0.2521, 0.3981, 0.2114, 0.4036, 0.1706, 0.3628, 0.2521, 0.4036, 0.1706, 0.3981, 0.1299, 0.3628, 0.2521, 0.3981, 0.1299, 0.3832, 0.1, 0.3628, 0.2521, 0.3832, 0.1, 0.3628, 0.08913, 0.3628, 0.2521, 0.3628, 0.08913, 0.3424, 0.1, 0.3628, 0.2521, 0.3424, 0.1, 0.3275, 0.1299, 0.3628, 0.2521, 0.3275, 0.1299, 0.3221, 0.1706, 0.3628, 0.2521, 0.3221, 0.1706, 0.3275, 0.2114, 0.3628, 0.2521, 0.3275, 0.2114, 0.3424, 0.2412, 0.3628, 0.2521, 0.2018, 0.1141, 0.2238, 0.1141, 0.2018, 0.9974, 0.2238, 0.1141, 0.2238, 0.9974, 0.2018, 0.9974, 0.2238, 0.1141, 0.2458, 0.1141, 0.2238, 0.9974, 0.2458, 0.1141, 0.2458, 0.9974, 0.2238, 0.9974, 0.2458, 0.1141, 0.2679, 0.1141, 0.2458, 0.9974, 0.2679, 0.1141, 0.2679, 0.9974, 0.2458, 0.9974, 0.003467, 0.1141, 0.0255, 0.1141, 0.003467, 0.9974, 0.0255, 0.1141, 0.0255, 0.9974, 0.003467, 0.9974, 0.0255, 0.1141, 0.04753, 0.1141, 0.0255, 0.9974, 0.04753, 0.1141, 0.04753, 0.9974, 0.0255, 0.9974, 0.04753, 0.1141, 0.06957, 0.1141, 0.04753, 0.9974, 0.06957, 0.1141, 0.06957, 0.9974, 0.04753, 0.9974, 0.06957, 0.1141, 0.0916, 0.1141, 0.06957, 0.9974, 0.0916, 0.1141, 0.0916, 0.9974, 0.06957, 0.9974, 0.0916, 0.1141, 0.1136, 0.1141, 0.0916, 0.9974, 0.1136, 0.1141, 0.1136, 0.9974, 0.0916, 0.9974, 0.1136, 0.1141, 0.1357, 0.1141, 0.1136, 0.9974, 0.1357, 0.1141, 0.1357, 0.9974, 0.1136, 0.9974, 0.1357, 0.1141, 0.1577, 0.1141, 0.1357, 0.9974, 0.1577, 0.1141, 0.1577, 0.9974, 0.1357, 0.9974, 0.1577, 0.1141, 0.1797, 0.1141, 0.1577, 0.9974, 0.1797, 0.1141, 0.1797, 0.9974, 0.1577, 0.9974, 0.1797, 0.1141, 0.2018, 0.1141, 0.1797, 0.9974, 0.2018, 0.1141, 0.2018, 0.9974, 0.1797, 0.9974])
me_door_slide_frame_reference.materials.append(mat_door_slide)
me_door_slide_frame_reference.use_remesh_fix_poles = True
me_door_slide_frame_reference.use_remesh_preserve_attributes = False
me_door_slide_frame_reference.use_mirror_vertex_groups = False
me_door_slide_frame_reference.update()
me_door_slide_frame_reference.normals_split_custom_set([tuple(v) for v in zip(*[iter([0.0, 1.0, 1.044e-07, 0.0, 1.0, 1.562e-07, 0.0, 1.0, 1.047e-07, 0.0, 1.0, 1.562e-07, 0.0, 1.0, 1.566e-07, 0.0, 1.0, 1.047e-07, -1.0, 0.0, 0.0, -1.0, 0.0, 0.0, -1.0, 0.0, 0.0, -1.0, 0.0, 0.0, -1.0, 0.0, 0.0, -1.0, 0.0, 0.0, 1.0, 0.0, 0.0, 1.0, 0.0, 0.0, 1.0, 0.0, 0.0, 1.0, 0.0, 0.0, 1.0, 0.0, 0.0, 1.0, 0.0, 0.0, 0.0, 0.0, -1.0, 0.0, 0.0, -1.0, 0.0, 0.0, -1.0, 0.0, 0.0, -1.0, 0.0, 0.0, -1.0, 0.0, 0.0, -1.0, 0.0, -1.0, 0.0, 0.0, -1.0, 0.0, 0.0, -1.0, 0.0, 0.0, -1.0, 0.0, 0.0, -1.0, 0.0, 0.0, -1.0, 0.0, 0.0, 0.0, 1.0, 0.0, 0.0, 1.0, 0.0, 0.0, 1.0, 0.0, 0.0, 1.0, 0.0, 0.0, 1.0, 0.0, 0.0, 1.0, -1.0, 0.0, 0.0, -1.0, 0.0, 0.0, -1.0, 0.0, 0.0, -1.0, 0.0, 0.0, -1.0, 0.0, 0.0, -1.0, 0.0, 0.0, 1.0, 0.0, 0.0, 1.0, 0.0, 0.0, 1.0, 0.0, 0.0, 1.0, 0.0, 0.0, 1.0, 0.0, 0.0, 1.0, 0.0, 0.0, 0.0, 0.0, -1.0, 0.0, 0.0, -1.0, 0.0, 0.0, -1.0, 0.0, 0.0, -1.0, 0.0, 0.0, -1.0, 0.0, 0.0, -1.0, 7.617e-07, -1.0, -4.391e-06, 6.306e-07, -1.0, -3.636e-06, 1.31e-07, -1.0, -7.555e-07, 6.306e-07, -1.0, -3.636e-06, 0.0, -1.0, 0.0, 1.31e-07, -1.0, -7.555e-07, 0.0, 0.0, 1.0, 0.0, 0.0, 1.0, 0.0, 0.0, 1.0, 0.0, 0.0, 1.0, 0.0, 0.0, 1.0, 0.0, 0.0, 1.0, -1.0, 0.0, 0.0, -1.0, 0.0, 0.0, -1.0, 0.0, 0.0, -1.0, 0.0, 0.0, -1.0, 0.0, 0.0, -1.0, 0.0, 0.0, 1.0, 0.0, 0.0, 1.0, 0.0, 0.0, 1.0, 0.0, 0.0, 1.0, 0.0, 0.0, 1.0, 0.0, 0.0, 1.0, 0.0, 0.0, 0.0, 0.0, -1.0, 0.0, 0.0, -1.0, 0.0, 0.0, -1.0, 0.0, 0.0, -1.0, 0.0, 0.0, -1.0, 0.0, 0.0, -1.0, 0.0, -1.0, 0.0, 0.0, -1.0, 0.0, 0.0, -1.0, 0.0, 0.0, -1.0, 0.0, 0.0, -1.0, 0.0, 0.0, -1.0, 0.0, 0.0, 0.0, 1.0, 0.0, 0.0, 1.0, 0.0, 0.0, 1.0, 0.0, 0.0, 1.0, 0.0, 0.0, 1.0, 0.0, 0.0, 1.0, -1.0, 0.0, 0.0, -1.0, 0.0, 0.0, -1.0, 0.0, 0.0, -1.0, 0.0, 0.0, -1.0, 0.0, 0.0, -1.0, 0.0, 0.0, 1.0, 0.0, 0.0, 1.0, 0.0, 0.0, 1.0, 0.0, 0.0, 1.0, 0.0, 0.0, 1.0, 0.0, 0.0, 1.0, 0.0, 0.0, 0.0, 0.0, -1.0, 0.0, 0.0, -1.0, 0.0, 0.0, -1.0, 0.0, 0.0, -1.0, 0.0, 0.0, -1.0, 0.0, 0.0, -1.0, 0.0, -1.0, 0.0, 0.0, -1.0, 0.0, 0.0, -1.0, 0.0, 0.0, -1.0, 0.0, 0.0, -1.0, 0.0, 0.0, -1.0, 0.0, 0.0, 0.0, 1.0, 0.0, 0.0, 1.0, 0.0, 0.0, 1.0, 0.0, 0.0, 1.0, 0.0, 0.0, 1.0, 0.0, 0.0, 1.0, -1.0, 0.0, 0.0, -1.0, 0.0, 0.0, -1.0, 0.0, 0.0, -1.0, 0.0, 0.0, -1.0, 0.0, 0.0, -1.0, 0.0, 0.0, 1.0, 0.0, 0.0, 1.0, 0.0, 0.0, 1.0, 0.0, 0.0, 1.0, 0.0, 0.0, 1.0, 0.0, 0.0, 1.0, 0.0, 0.0, 0.0, 0.0, -1.0, 0.0, 0.0, -1.0, 0.0, 0.0, -1.0, 0.0, 0.0, -1.0, 0.0, 0.0, -1.0, 0.0, 0.0, -1.0, 0.0, -1.0, 0.0, 0.0, -1.0, 0.0, 0.0, -1.0, 0.0, 0.0, -1.0, 0.0, 0.0, -1.0, 0.0, 0.0, -1.0, 0.0, 0.0, 0.0, 1.0, 0.0, 0.0, 1.0, 0.0, 0.0, 1.0, 0.0, 0.0, 1.0, 0.0, 0.0, 1.0, 0.0, 0.0, 1.0, -1.0, 0.0, 0.0, -1.0, 0.0, 0.0, -1.0, 0.0, 0.0, -1.0, 0.0, 0.0, -1.0, 0.0, 0.0, -1.0, 0.0, 0.0, 1.0, 0.0, 0.0, 1.0, 0.0, 0.0, 1.0, 0.0, 0.0, 1.0, 0.0, 0.0, 1.0, 0.0, 0.0, 1.0, 0.0, 0.0, 0.0, 0.0, -1.0, 0.0, 0.0, -1.0, 0.0, 0.0, -1.0, 0.0, 0.0, -1.0, 0.0, 0.0, -1.0, 0.0, 0.0, -1.0, 0.0, -1.0, 0.0, 0.0, -1.0, 0.0, 0.0, -1.0, 0.0, 0.0, -1.0, 0.0, 0.0, -1.0, 0.0, 0.0, -1.0, 0.0, 0.0, 0.0, 1.0, 0.0, 0.0, 1.0, 0.0, 0.0, 1.0, 0.0, 0.0, 1.0, 0.0, 0.0, 1.0, 0.0, 0.0, 1.0, -1.0, 0.0, 0.0, -1.0, 0.0, 0.0, -1.0, 0.0, 0.0, -1.0, 0.0, 0.0, -1.0, 0.0, 0.0, -1.0, 0.0, 0.0, 1.0, 0.0, 0.0, 1.0, 0.0, 0.0, 1.0, 0.0, 0.0, 1.0, 0.0, 0.0, 1.0, 0.0, 0.0, 1.0, 0.0, 0.0, 0.0, 0.0, -1.0, 0.0, 0.0, -1.0, 0.0, 0.0, -1.0, 0.0, 0.0, -1.0, 0.0, 0.0, -1.0, 0.0, 0.0, -1.0, 0.0, -1.0, 0.0, 0.0, -1.0, 0.0, 0.0, -1.0, 0.0, 0.0, -1.0, 0.0, 0.0, -1.0, 0.0, 0.0, -1.0, 0.0, 0.0, 0.0, 1.0, 0.0, 0.0, 1.0, 0.0, 0.0, 1.0, 0.0, 0.0, 1.0, 0.0, 0.0, 1.0, 0.0, 0.0, 1.0, -1.0, 0.0, 0.0, -1.0, 0.0, 0.0, -1.0, 0.0, 0.0, -1.0, 0.0, 0.0, -1.0, 0.0, 0.0, -1.0, 0.0, 0.0, 1.0, 0.0, 0.0, 1.0, 0.0, 0.0, 1.0, 0.0, 0.0, 1.0, 0.0, 0.0, 1.0, 0.0, 0.0, 1.0, 0.0, 0.0, 0.0, 0.0, -1.0, 0.0, 0.0, -1.0, 0.0, 0.0, -1.0, 0.0, 0.0, -1.0, 0.0, 0.0, -1.0, 0.0, 0.0, -1.0, 0.0, -1.0, 0.0, 0.0, -1.0, 0.0, 0.0, -1.0, 0.0, 0.0, -1.0, 0.0, 0.0, -1.0, 0.0, 0.0, -1.0, 0.0, 0.0, 0.0, 1.0, 0.0, 0.0, 1.0, 0.0, 0.0, 1.0, 0.0, 0.0, 1.0, 0.0, 0.0, 1.0, 0.0, 0.0, 1.0, -1.0, 0.0, 0.0, -1.0, 0.0, 0.0, -1.0, 0.0, 0.0, -1.0, 0.0, 0.0, -1.0, 0.0, 0.0, -1.0, 0.0, 0.0, 1.0, 0.0, 0.0, 1.0, 0.0, 0.0, 1.0, 0.0, 0.0, 1.0, 0.0, 0.0, 1.0, 0.0, 0.0, 1.0, 0.0, 0.0, 0.0, 0.0, -1.0, 0.0, 0.0, -1.0, 0.0, 0.0, -1.0, 0.0, 0.0, -1.0, 0.0, 0.0, -1.0, 0.0, 0.0, -1.0, 0.0, -1.0, 0.0, 0.0, -1.0, 0.0, 0.0, -1.0, 0.0, 0.0, -1.0, 0.0, 0.0, -1.0, 0.0, 0.0, -1.0, 0.0, 0.0, 0.0, 1.0, 0.0, 0.0, 1.0, 0.0, 0.0, 1.0, 0.0, 0.0, 1.0, 0.0, 0.0, 1.0, 0.0, 0.0, 1.0, -1.0, 0.0, 0.0, -1.0, 0.0, 0.0, -1.0, 0.0, 0.0, -1.0, 0.0, 0.0, -1.0, 0.0, 0.0, -1.0, 0.0, 0.0, 1.0, 0.0, 0.0, 1.0, 0.0, 0.0, 1.0, 0.0, 0.0, 1.0, 0.0, 0.0, 1.0, 0.0, 0.0, 1.0, 0.0, 0.0, 1.505e-06, 0.0, -1.0, 1.123e-06, 0.0, -1.0, -1.123e-06, 0.0, -1.0, 1.123e-06, 0.0, -1.0, -1.505e-06, 0.0, -1.0, -1.123e-06, 0.0, -1.0, 7.617e-07, -1.0, 0.0, 7.617e-07, -1.0, 0.0, 7.617e-07, -1.0, 0.0, 7.617e-07, -1.0, 0.0, 7.617e-07, -1.0, 0.0, 7.617e-07, -1.0, 0.0, 0.0, 0.0, 1.0, 0.0, 0.0, 1.0, 0.0, 0.0, 1.0, 0.0, 0.0, 1.0, 0.0, 0.0, 1.0, 0.0, 0.0, 1.0, -1.0, 0.0, 0.0, -1.0, 0.0, 0.0, -1.0, 0.0, 0.0, -1.0, 0.0, 0.0, -1.0, 0.0, 0.0, -1.0, 0.0, 0.0, 1.0, 0.0, 0.0, 1.0, 0.0, 0.0, 1.0, 0.0, 0.0, 1.0, 0.0, 0.0, 1.0, 0.0, 0.0, 1.0, 0.0, 0.0, 0.0, 0.0, -1.0, 0.0, 0.0, -1.0, 0.0, 0.0, -1.0, 0.0, 0.0, -1.0, 0.0, 0.0, -1.0, 0.0, 0.0, -1.0, 0.0, 1.0, 0.0, 0.0, 1.0, 0.0, 0.0, 1.0, 0.0, 0.0, 1.0, 0.0, 0.0, 1.0, 0.0, 0.0, 1.0, 0.0, 0.0, 0.0, 1.0, 0.0, 0.0, 1.0, 0.0, 0.0, 1.0, 0.0, 0.0, 1.0, 0.0, 0.0, 1.0, 0.0, 0.0, 1.0, -1.0, 0.0, 0.0, -1.0, 0.0, 0.0, -1.0, 0.0, 0.0, -1.0, 0.0, 0.0, -1.0, 0.0, 0.0, -1.0, 0.0, 0.0, 1.0, 0.0, 0.0, 1.0, 0.0, 0.0, 1.0, 0.0, 0.0, 1.0, 0.0, 0.0, 1.0, 0.0, 0.0, 1.0, 0.0, 0.0, 0.0, 0.0, -1.0, 0.0, 0.0, -1.0, 0.0, 0.0, -1.0, 0.0, 0.0, -1.0, 0.0, 0.0, -1.0, 0.0, 0.0, -1.0, -7.617e-07, 1.0, 4.391e-06, -1.31e-07, 1.0, 7.555e-07, -6.306e-07, 1.0, 3.636e-06, -1.31e-07, 1.0, 7.555e-07, 0.0, 1.0, 0.0, -6.306e-07, 1.0, 3.636e-06, 0.0, 0.0, 1.0, 0.0, 0.0, 1.0, 0.0, 0.0, 1.0, 2.395e-08, 0.0, 1.0, 2.395e-08, 0.0, 1.0, 2.395e-08, 0.0, 1.0, -1.0, 0.0, 0.0, -1.0, 0.0, 0.0, -1.0, 0.0, 0.0, -1.0, 0.0, 0.0, -1.0, 0.0, 0.0, -1.0, 0.0, 0.0, 1.0, 0.0, 0.0, 1.0, 0.0, 0.0, 1.0, 0.0, 0.0, 1.0, 0.0, 0.0, 1.0, 0.0, 0.0, 1.0, 0.0, 0.0, 0.0, 0.0, -1.0, 0.0, 0.0, -1.0, 0.0, 0.0, -1.0, 0.0, 0.0, -1.0, 0.0, 0.0, -1.0, 0.0, 0.0, -1.0, 0.0, 1.0, 0.0, 0.0, 1.0, 0.0, 0.0, 1.0, 0.0, 0.0, 1.0, 0.0, 0.0, 1.0, 0.0, 0.0, 1.0, 0.0, 0.0, 0.0, 1.0, 0.0, 0.0, 1.0, 0.0, 0.0, 1.0, 0.0, 0.0, 1.0, 0.0, 0.0, 1.0, 0.0, 0.0, 1.0, -1.0, 0.0, 0.0, -1.0, 0.0, 0.0, -1.0, 0.0, 0.0, -1.0, 0.0, 0.0, -1.0, 0.0, 0.0, -1.0, 0.0, 0.0, 1.0, 0.0, 0.0, 1.0, 0.0, 0.0, 1.0, 0.0, 0.0, 1.0, 0.0, 0.0, 1.0, 0.0, 0.0, 1.0, 0.0, 0.0, 0.0, 0.0, -1.0, 0.0, 0.0, -1.0, 0.0, 0.0, -1.0, 0.0, 0.0, -1.0, 0.0, 0.0, -1.0, 0.0, 0.0, -1.0, 0.0, 1.0, 0.0, 0.0, 1.0, 0.0, 0.0, 1.0, 0.0, 0.0, 1.0, 0.0, 0.0, 1.0, 0.0, 0.0, 1.0, 0.0, 0.0, 0.0, 1.0, 0.0, 0.0, 1.0, 0.0, 0.0, 1.0, 0.0, 0.0, 1.0, 0.0, 0.0, 1.0, 0.0, 0.0, 1.0, -1.0, 0.0, 0.0, -1.0, 0.0, 0.0, -1.0, 0.0, 0.0, -1.0, 0.0, 0.0, -1.0, 0.0, 0.0, -1.0, 0.0, 0.0, 1.0, 0.0, 0.0, 1.0, 0.0, 0.0, 1.0, 0.0, 0.0, 1.0, 0.0, 0.0, 1.0, 0.0, 0.0, 1.0, 0.0, 0.0, 0.0, 0.0, -1.0, 0.0, 0.0, -1.0, 0.0, 0.0, -1.0, 0.0, 0.0, -1.0, 0.0, 0.0, -1.0, 0.0, 0.0, -1.0, 0.0, 1.0, 0.0, 0.0, 1.0, 0.0, 0.0, 1.0, 0.0, 0.0, 1.0, 0.0, 0.0, 1.0, 0.0, 0.0, 1.0, 0.0, 0.0, 0.0, 1.0, 0.0, 0.0, 1.0, 0.0, 0.0, 1.0, 0.0, 0.0, 1.0, 0.0, 0.0, 1.0, 0.0, 0.0, 1.0, -1.0, 0.0, 0.0, -1.0, 0.0, 0.0, -1.0, 0.0, 0.0, -1.0, 0.0, 0.0, -1.0, 0.0, 0.0, -1.0, 0.0, 0.0, 1.0, 0.0, 0.0, 1.0, 0.0, 0.0, 1.0, 0.0, 0.0, 1.0, 0.0, 0.0, 1.0, 0.0, 0.0, 1.0, 0.0, 0.0, 0.0, 0.0, -1.0, 0.0, 0.0, -1.0, 0.0, 0.0, -1.0, 0.0, 0.0, -1.0, 0.0, 0.0, -1.0, 0.0, 0.0, -1.0, 0.0, 1.0, 0.0, 0.0, 1.0, 0.0, 0.0, 1.0, 0.0, 0.0, 1.0, 0.0, 0.0, 1.0, 0.0, 0.0, 1.0, 0.0, 0.0, 0.0, 1.0, 0.0, 0.0, 1.0, 0.0, 0.0, 1.0, 0.0, 0.0, 1.0, 0.0, 0.0, 1.0, 0.0, 0.0, 1.0, -1.0, 0.0, 0.0, -1.0, 0.0, 0.0, -1.0, 0.0, 0.0, -1.0, 0.0, 0.0, -1.0, 0.0, 0.0, -1.0, 0.0, 0.0, 1.0, 0.0, 0.0, 1.0, 0.0, 0.0, 1.0, 0.0, 0.0, 1.0, 0.0, 0.0, 1.0, 0.0, 0.0, 1.0, 0.0, 0.0, 0.0, 0.0, -1.0, 0.0, 0.0, -1.0, 0.0, 0.0, -1.0, 0.0, 0.0, -1.0, 0.0, 0.0, -1.0, 0.0, 0.0, -1.0, 0.0, 1.0, 0.0, 0.0, 1.0, 0.0, 0.0, 1.0, 0.0, 0.0, 1.0, 0.0, 0.0, 1.0, 0.0, 0.0, 1.0, 0.0, 0.0, 0.0, 1.0, 0.0, 0.0, 1.0, 0.0, 0.0, 1.0, 0.0, 0.0, 1.0, 0.0, 0.0, 1.0, 0.0, 0.0, 1.0, -1.0, 0.0, 0.0, -1.0, 0.0, 0.0, -1.0, 0.0, 0.0, -1.0, 0.0, 0.0, -1.0, 0.0, 0.0, -1.0, 0.0, 0.0, 1.0, 0.0, 0.0, 1.0, 0.0, 0.0, 1.0, 0.0, 0.0, 1.0, 0.0, 0.0, 1.0, 0.0, 0.0, 1.0, 0.0, 0.0, 0.0, 0.0, -1.0, 0.0, 0.0, -1.0, 0.0, 0.0, -1.0, 0.0, 0.0, -1.0, 0.0, 0.0, -1.0, 0.0, 0.0, -1.0, 0.0, 1.0, 0.0, 0.0, 1.0, 0.0, 0.0, 1.0, 0.0, 0.0, 1.0, 0.0, 0.0, 1.0, 0.0, 0.0, 1.0, 0.0, 0.0, 0.0, 1.0, 0.0, 0.0, 1.0, 0.0, 0.0, 1.0, 0.0, 0.0, 1.0, 0.0, 0.0, 1.0, 0.0, 0.0, 1.0, -1.0, 0.0, 0.0, -1.0, 0.0, 0.0, -1.0, 0.0, 0.0, -1.0, 0.0, 0.0, -1.0, 0.0, 0.0, -1.0, 0.0, 0.0, 1.0, 0.0, 0.0, 1.0, 0.0, 0.0, 1.0, 0.0, 0.0, 1.0, 0.0, 0.0, 1.0, 0.0, 0.0, 1.0, 0.0, 0.0, 0.0, 0.0, -1.0, 0.0, 0.0, -1.0, 0.0, 0.0, -1.0, 0.0, 0.0, -1.0, 0.0, 0.0, -1.0, 0.0, 0.0, -1.0, 0.0, 1.0, 0.0, 0.0, 1.0, 0.0, 0.0, 1.0, 0.0, 0.0, 1.0, 0.0, 0.0, 1.0, 0.0, 0.0, 1.0, 0.0, 0.0, 0.0, 1.0, 0.0, 0.0, 1.0, 0.0, 0.0, 1.0, 0.0, 0.0, 1.0, 0.0, 0.0, 1.0, 0.0, 0.0, 1.0, -1.0, 0.0, 0.0, -1.0, 0.0, 0.0, -1.0, 0.0, 0.0, -1.0, 0.0, 0.0, -1.0, 0.0, 0.0, -1.0, 0.0, 0.0, 1.0, 0.0, 0.0, 1.0, 0.0, 0.0, 1.0, 0.0, 0.0, 1.0, 0.0, 0.0, 1.0, 0.0, 0.0, 1.0, 0.0, 0.0, 0.0, 0.0, -1.0, 0.0, 0.0, -1.0, 0.0, 0.0, -1.0, -5.664e-07, 0.0, -1.0, -5.664e-07, 0.0, -1.0, -5.664e-07, 0.0, -1.0, -7.617e-07, 1.0, 0.0, -7.617e-07, 1.0, 0.0, -7.617e-07, 1.0, 0.0, -7.617e-07, 1.0, 0.0, -7.617e-07, 1.0, 0.0, -7.617e-07, 1.0, 0.0, 0.0, 0.0, 1.0, 0.0, 0.0, 1.0, 0.0, 0.0, 1.0, 2.395e-08, 0.0, 1.0, 2.395e-08, 0.0, 1.0, 2.395e-08, 0.0, 1.0, 1.0, 1.306e-07, 0.0, 1.0, -1.292e-07, 0.0, 1.0, 1.292e-07, 0.0, 1.0, -1.292e-07, 0.0, 1.0, -1.306e-07, 0.0, 1.0, 1.292e-07, 0.0, -1.0, -1.306e-07, 0.0, -1.0, 1.292e-07, 0.0, -1.0, -1.292e-07, 0.0, -1.0, 1.292e-07, 0.0, -1.0, 1.306e-07, 0.0, -1.0, -1.292e-07, 0.0, 0.0, -1.0, -4.382e-08, -2.067e-05, -1.0, 4.348e-08, -8.197e-08, -1.0, -4.348e-08, -2.067e-05, -1.0, 4.348e-08, -2.076e-05, -1.0, 4.382e-08, -8.197e-08, -1.0, -4.348e-08, 2.076e-05, -1.0, -8.764e-08, 8.197e-08, -1.0, 8.695e-08, 2.067e-05, -1.0, -8.695e-08, 8.197e-08, -1.0, 8.695e-08, 0.0, -1.0, 8.764e-08, 2.067e-05, -1.0, -8.695e-08, -1.0, 1.588e-07, 0.0, -1.0, 1.588e-07, 0.0, -1.0, 1.588e-07, 0.0, -1.0, -1.048e-07, 0.0, -1.0, -1.048e-07, 0.0, -1.0, -1.048e-07, 0.0, 1.0, 1.588e-07, 0.0, 1.0, 1.588e-07, 0.0, 1.0, 1.588e-07, 0.0, 1.0, -1.055e-07, 0.0, 1.0, -1.055e-07, 0.0, 1.0, -1.055e-07, 0.0, 0.0, 1.0, 9.528e-08, 0.0, 1.0, 9.528e-08, 0.0, 1.0, 9.528e-08, 0.0, 1.0, 4.764e-08, 0.0, 1.0, 4.764e-08, 0.0, 1.0, 4.764e-08, 0.0, -1.0, 5.219e-08, 0.0, -1.0, 5.219e-08, 0.0, -1.0, 5.219e-08, 0.0, -1.0, 5.219e-08, 0.0, -1.0, 5.219e-08, 0.0, -1.0, 5.219e-08, -1.0, 0.0, 0.0, -1.0, 0.0, 0.0, -1.0, 0.0, 0.0, -1.0, 0.0, 0.0, -1.0, 0.0, 0.0, -1.0, 0.0, 0.0, 1.0, 0.0, 0.0, 1.0, 0.0, 0.0, 1.0, 0.0, 0.0, 1.0, 0.0, 0.0, 1.0, 0.0, 0.0, 1.0, 0.0, 0.0, 0.0, 1.0, 7.765e-08, 0.0, 1.0, 7.765e-08, 0.0, 1.0, 7.765e-08, 0.0, 1.0, 7.765e-08, 0.0, 1.0, 7.765e-08, 0.0, 1.0, 7.765e-08, 0.0, -1.0, 0.0, 0.0, -1.0, 0.0, 0.0, -1.0, 0.0, 0.0, -1.0, -7.765e-08, 0.0, -1.0, -7.765e-08, 0.0, -1.0, -7.765e-08, -1.0, 0.0, 0.0, -1.0, 0.0, 0.0, -1.0, 0.0, 0.0, -1.0, 0.0, 0.0, -1.0, 0.0, 0.0, -1.0, 0.0, 0.0, 1.0, 0.0, 0.0, 1.0, 0.0, 0.0, 1.0, 0.0, 0.0, 1.0, 0.0, 0.0, 1.0, 0.0, 0.0, 1.0, 0.0, 0.0, 0.0, -1.0, -7.765e-08, 0.0, -1.0, -7.765e-08, 0.0, -1.0, -7.765e-08, 0.0, -1.0, -7.765e-08, 0.0, -1.0, -7.765e-08, 0.0, -1.0, -7.765e-08, 0.0, 1.0, 7.765e-08, 0.0, 1.0, 7.765e-08, 0.0, 1.0, 7.765e-08, 0.0, 1.0, 7.765e-08, 0.0, 1.0, 7.765e-08, 0.0, 1.0, 7.765e-08, 1.0, 1.306e-07, 0.0, 1.0, 1.306e-07, 0.0, 1.0, 1.306e-07, 0.0, 1.0, 0.0, 0.0, 1.0, 0.0, 0.0, 1.0, 0.0, 0.0, -1.0, 0.0, 0.0, -1.0, 0.0, 0.0, -1.0, 0.0, 0.0, -1.0, 9.085e-08, 0.0, -1.0, 9.085e-08, 0.0, -1.0, 9.085e-08, 0.0, 0.0, 1.0, 8.764e-08, 0.0, 1.0, 8.764e-08, 0.0, 1.0, 8.764e-08, -2.076e-05, 1.0, 1.753e-07, -2.076e-05, 1.0, 1.753e-07, -2.076e-05, 1.0, 1.753e-07, 2.076e-05, 1.0, 8.764e-08, 2.076e-05, 1.0, 8.764e-08, 2.076e-05, 1.0, 8.764e-08, 0.0, 1.0, 1.753e-07, 0.0, 1.0, 1.753e-07, 0.0, 1.0, 1.753e-07, -1.0, 0.0, 0.0, -1.0, -1.574e-07, 0.0, -1.0, -1.385e-09, 0.0, -1.0, -1.574e-07, 0.0, -1.0, -1.588e-07, 0.0, -1.0, -1.385e-09, 0.0, 1.0, 0.0, 0.0, 1.0, -1.574e-07, 0.0, 1.0, -1.385e-09, 0.0, 1.0, -1.574e-07, 0.0, 1.0, -1.588e-07, 0.0, 1.0, -1.385e-09, 0.0, 0.0, -1.0, -4.764e-08, 0.0, -1.0, -9.459e-08, 0.0, -1.0, -4.833e-08, 0.0, -1.0, -9.459e-08, 0.0, -1.0, -9.528e-08, 0.0, -1.0, -4.833e-08, 0.0, -1.0, 6.812e-06, 0.0, -1.0, 6.811e-07, 3.042e-07, -1.0, 6.031e-07, 0.0, -1.0, 6.811e-07, 0.0, -1.0, 0.0, 3.042e-07, -1.0, 6.031e-07, 0.0, -1.0, 0.0, 0.0, -1.0, 1.475e-06, 3.042e-07, -1.0, 6.031e-07, 0.0, -1.0, 1.475e-06, 0.0, -1.0, -2.521e-07, 3.042e-07, -1.0, 6.031e-07, 0.0, -1.0, -2.521e-07, 0.0, -1.0, -4.563e-07, 3.042e-07, -1.0, 6.031e-07, 0.0, -1.0, -4.563e-07, 2.943e-07, -1.0, -2.955e-07, 3.042e-07, -1.0, 6.031e-07, 2.943e-07, -1.0, -2.955e-07, 5.446e-07, -1.0, -1.259e-06, 3.042e-07, -1.0, 6.031e-07, 5.446e-07, -1.0, -1.259e-06, 1.722e-07, -1.0, 6.286e-07, 3.042e-07, -1.0, 6.031e-07, 1.722e-07, -1.0, 6.286e-07, 5.939e-07, -1.0, 1.521e-07, 3.042e-07, -1.0, 6.031e-07, 5.939e-07, -1.0, 1.521e-07, 1.741e-06, -1.0, -8.515e-07, 3.042e-07, -1.0, 6.031e-07, 0.0, 1.0, 0.0, 5.735e-07, 1.0, 2.244e-06, -8.608e-08, 1.0, 4.197e-07, 5.735e-07, 1.0, 2.244e-06, -1.669e-07, 1.0, 4.987e-07, -8.608e-08, 1.0, 4.197e-07, -1.669e-07, 1.0, 4.987e-07, -2.484e-07, 1.0, 0.0, -8.608e-08, 1.0, 4.197e-07, -2.484e-07, 1.0, 0.0, -1.164e-07, 1.0, 1.158e-07, -8.608e-08, 1.0, 4.197e-07, -1.164e-07, 1.0, 1.158e-07, -4.665e-07, 1.0, 3.247e-07, -8.608e-08, 1.0, 4.197e-07, -4.665e-07, 1.0, 3.247e-07, -5.223e-07, 1.0, 2.738e-07, -8.608e-08, 1.0, 4.197e-07, -5.223e-07, 1.0, 2.738e-07, 0.0, 1.0, -4.319e-07, -8.608e-08, 1.0, 4.197e-07, 0.0, 1.0, -4.319e-07, 0.0, 1.0, -6.53e-07, -8.608e-08, 1.0, 4.197e-07, 0.0, 1.0, -6.53e-07, 0.0, 1.0, 2.244e-06, -8.608e-08, 1.0, 4.197e-07, 0.0, 1.0, 2.244e-06, 0.0, 1.0, 0.0, -8.608e-08, 1.0, 4.197e-07, 0.5, 9.14e-08, -0.866, 0.866, 8.396e-08, -0.5, 0.5, 9.901e-08, -0.866, 0.866, 8.396e-08, -0.5, 0.866, 7.382e-08, -0.5, 0.5, 9.901e-08, -0.866, 0.866, 8.396e-08, -0.5, 1.0, 6.21e-08, -2.21e-06, 0.866, 7.382e-08, -0.5, 1.0, 6.21e-08, -2.21e-06, 1.0, 2.154e-08, 2.259e-06, 0.866, 7.382e-08, -0.5, 1.0, 6.21e-08, -2.21e-06, 0.866, -6.304e-10, 0.5, 1.0, 2.154e-08, 2.259e-06, 0.866, -6.304e-10, 0.5, 0.866, -1.077e-08, 0.5, 1.0, 2.154e-08, 2.259e-06, 0.866, -6.304e-10, 0.5, 0.5, -5.719e-08, 0.866, 0.866, -1.077e-08, 0.5, 0.5, -5.719e-08, 0.866, 0.5, -2.677e-08, 0.866, 0.866, -1.077e-08, 0.5, 0.5, -5.719e-08, 0.866, 3.486e-06, -6.341e-08, 1.0, 0.5, -2.677e-08, 0.866, 3.486e-06, -6.341e-08, 1.0, -3.447e-06, -6.341e-08, 1.0, 0.5, -2.677e-08, 0.866, 3.486e-06, -6.341e-08, 1.0, -0.5, -7.512e-08, 0.866, -3.447e-06, -6.341e-08, 1.0, -0.5, -7.512e-08, 0.866, -0.5, -9.794e-08, 0.866, -3.447e-06, -6.341e-08, 1.0, -0.5, -7.512e-08, 0.866, -0.866, -8.111e-08, 0.5, -0.5, -9.794e-08, 0.866, -0.866, -8.111e-08, 0.5, -0.866, -8.364e-08, 0.5, -0.5, -9.794e-08, 0.866, -0.866, -8.111e-08, 0.5, -1.0, -4.509e-08, 2.278e-06, -0.866, -8.364e-08, 0.5, -1.0, -4.509e-08, 2.278e-06, -1.0, -4.509e-08, -2.612e-06, -0.866, -8.364e-08, 0.5, -1.0, -4.509e-08, 2.278e-06, -0.866, 1.96e-09, -0.5, -1.0, -4.509e-08, -2.612e-06, -0.866, 1.96e-09, -0.5, -0.866, 4.495e-09, -0.5, -1.0, -4.509e-08, -2.612e-06, -0.866, 1.96e-09, -0.5, -0.5, 4.974e-08, -0.866, -0.866, 4.495e-09, -0.5, -0.5, 4.974e-08, -0.866, -0.5, 5.228e-08, -0.866, -0.866, 4.495e-09, -0.5, -0.5, 4.974e-08, -0.866, -2.239e-06, 8.625e-08, -1.0, -0.5, 5.228e-08, -0.866, -2.239e-06, 8.625e-08, -1.0, 1.395e-06, 8.372e-08, -1.0, -0.5, 5.228e-08, -0.866, -2.239e-06, 8.625e-08, -1.0, 0.5, 9.14e-08, -0.866, 1.395e-06, 8.372e-08, -1.0, 0.5, 9.14e-08, -0.866, 0.5, 9.901e-08, -0.866, 1.395e-06, 8.372e-08, -1.0])] * 3)])
me_door_slide_frame_physics = bpy.data.meshes.new('door_slide_frame_physics')
me_door_slide_frame_physics.from_pydata([(4.044, -44.62, 62.99), (8.133, 44.49, 64.09), (4.044, 44.49, 62.99), (8.133, -44.62, 64.09), (12.22, -44.62, 62.99), (1.051, -44.62, 60.0), (15.22, 44.49, 51.82), (15.22, -44.62, 51.82), (12.22, -44.62, 48.83), (16.31, -44.62, 55.91), (12.22, 44.49, 48.83), (8.133, 44.49, 47.73), (16.31, 44.49, 55.91), (1.051, 44.49, 60.0), (4.044, 44.49, 48.83), (4.044, -44.62, 48.83), (1.051, -44.62, 51.82), (1.051, 44.49, 51.82), (8.133, -44.62, 47.73), (-0.04478, -44.62, 55.91), (-0.04479, 44.49, 55.91), (15.22, -44.62, 60.0), (12.22, 44.49, 62.99), (15.22, 44.49, 60.0), (1.277, -48.0, 64.0), (1.277, -43.98, -64.19), (1.277, -43.98, 64.0), (1.277, -48.0, -64.19), (-1.428, -48.0, -64.19), (-1.428, -43.98, -64.19), (-1.428, -43.98, 64.0), (-1.428, -48.0, 64.0), (-1.428, 43.98, 64.0), (1.277, 48.0, 64.0), (-1.428, 48.0, 64.0), (1.277, 43.98, 64.0), (-1.428, 43.98, -64.19), (-1.428, 48.0, -64.19), (1.277, 48.0, -64.19), (1.277, 43.98, -64.19)], [], [(0, 1, 2), (0, 3, 1), (0, 4, 3), (5, 4, 0), (0, 2, 5), (6, 7, 8), (6, 9, 7), (7, 9, 8), (10, 11, 12), (12, 11, 2), (2, 11, 13), (6, 10, 12), (10, 6, 8), (10, 8, 11), (14, 15, 16), (14, 16, 17), (15, 18, 16), (18, 19, 16), (15, 14, 11), (15, 11, 18), (17, 16, 19), (17, 19, 20), (9, 21, 8), (21, 4, 8), (4, 18, 8), (4, 5, 18), (5, 19, 18), (20, 19, 5), (20, 5, 13), (17, 13, 11), (13, 17, 20), (5, 2, 13), (4, 1, 3), (4, 22, 1), (12, 9, 6), (8, 18, 11), (9, 12, 21), (12, 23, 21), (22, 23, 12), (22, 12, 1), (23, 22, 21), (14, 17, 11), (1, 12, 2), (21, 22, 4), (24, 25, 26), (24, 27, 25), (28, 29, 25), (28, 25, 27), (30, 25, 29), (26, 25, 30), (30, 31, 26), (31, 24, 26), (27, 31, 28), (28, 31, 29), (24, 31, 27), (31, 30, 29), (32, 33, 34), (32, 35, 33), (32, 34, 36), (36, 34, 37), (36, 35, 32), (37, 34, 38), (38, 34, 33), (35, 39, 33), (39, 38, 33), (38, 39, 36), (38, 36, 37), (39, 35, 36)])
me_door_slide_frame_physics.polygons.foreach_set('use_smooth', [True] * 68)
_uv = me_door_slide_frame_physics.uv_layers.new(name='UVMap')
_uv.uv.foreach_set('vector', [0.0, 0.0, 0.0, 0.0, 0.0, 0.0, 0.0, 0.0, 0.0, 0.0, 0.0, 0.0, 0.0, 0.0, 0.0, 0.0, 0.0, 0.0, 0.0, 0.0, 0.0, 0.0, 0.0, 0.0, 0.0, 0.0, 0.0, 0.0, 0.0, 0.0, 0.0, 0.0, 0.0, 0.0, 0.0, 0.0, 0.0, 0.0, 0.0, 0.0, 0.0, 0.0, 0.0, 0.0, 0.0, 0.0, 0.0, 0.0, 0.0, 0.0, 0.0, 0.0, 0.0, 0.0, 0.0, 0.0, 0.0, 0.0, 0.0, 0.0, 0.0, 0.0, 0.0, 0.0, 0.0, 0.0, 0.0, 0.0, 0.0, 0.0, 0.0, 0.0, 0.0, 0.0, 0.0, 0.0, 0.0, 0.0, 0.0, 0.0, 0.0, 0.0, 0.0, 0.0, 0.0, 0.0, 0.0, 0.0, 0.0, 0.0, 0.0, 0.0, 0.0, 0.0, 0.0, 0.0, 0.0, 0.0, 0.0, 0.0, 0.0, 0.0, 0.0, 0.0, 0.0, 0.0, 0.0, 0.0, 0.0, 0.0, 0.0, 0.0, 0.0, 0.0, 0.0, 0.0, 0.0, 0.0, 0.0, 0.0, 0.0, 0.0, 0.0, 0.0, 0.0, 0.0, 0.0, 0.0, 0.0, 0.0, 0.0, 0.0, 0.0, 0.0, 0.0, 0.0, 0.0, 0.0, 0.0, 0.0, 0.0, 0.0, 0.0, 0.0, 0.0, 0.0, 0.0, 0.0, 0.0, 0.0, 0.0, 0.0, 0.0, 0.0, 0.0, 0.0, 0.0, 0.0, 0.0, 0.0, 0.0, 0.0, 0.0, 0.0, 0.0, 0.0, 0.0, 0.0, 0.0, 0.0, 0.0, 0.0, 0.0, 0.0, 0.0, 0.0, 0.0, 0.0, 0.0, 0.0, 0.0, 0.0, 0.0, 0.0, 0.0, 0.0, 0.0, 0.0, 0.0, 0.0, 0.0, 0.0, 0.0, 0.0, 0.0, 0.0, 0.0, 0.0, 0.0, 0.0, 0.0, 0.0, 0.0, 0.0, 0.0, 0.0, 0.0, 0.0, 0.0, 0.0, 0.0, 0.0, 0.0, 0.0, 0.0, 0.0, 0.0, 0.0, 0.0, 0.0, 0.0, 0.0, 0.0, 0.0, 0.0, 0.0, 0.0, 0.0, 0.0, 0.0, 0.0, 0.0, 0.0, 0.0, 0.0, 0.0, 0.0, 0.0, 0.0, 0.0, 0.0, 0.0, 0.0, 0.0, 0.0, 0.0, 0.0, 0.0, 0.0, 0.0, 0.0, 0.0, 0.0, 0.0, 0.0, 0.0, 0.0, 0.0, 0.0, 0.0, 0.0, 0.0, 0.0, 0.0, 0.0, 0.0, 0.0, 0.0, 0.0, 0.0, 0.0, 0.0, 0.0, 0.0, 0.0, 0.0, 0.0, 0.0, 0.0, 0.0, 0.0, 0.0, 0.0, 0.0, 0.0, 0.0, 0.0, 0.0, 0.0, 0.0, 0.0, 0.0, 0.0, 0.0, 0.0, 0.0, 0.0, 0.0, 0.0, 0.0, 0.0, 0.0, 0.0, 0.0, 0.0, 0.0, 0.0, 0.0, 0.0, 0.0, 0.0, 0.0, 0.0, 0.0, 0.0, 0.0, 0.0, 0.0, 0.0, 0.0, 0.0, 0.0, 0.0, 0.0, 0.0, 0.0, 0.0, 0.0, 0.0, 0.0, 0.0, 0.0, 0.0, 0.0, 0.0, 0.0, 0.0, 0.0, 0.0, 0.0, 0.0, 0.0, 0.0, 0.0, 0.0, 0.0, 0.0, 0.0, 0.0, 0.0, 0.0, 0.0, 0.0, 0.0, 0.0, 0.0, 0.0, 0.0, 0.0, 0.0, 0.0, 0.0, 0.0, 0.0, 0.0, 0.0, 0.0, 0.0, 0.0, 0.0, 0.0, 0.0, 0.0, 0.0, 0.0, 0.0, 0.0, 0.0, 0.0, 0.0, 0.0, 0.0, 0.0, 0.0, 0.0, 0.0, 0.0, 0.0, 0.0, 0.0, 0.0, 0.0, 0.0, 0.0, 0.0, 0.0, 0.0, 0.0, 0.0, 0.0, 0.0, 0.0, 0.0, 0.0, 0.0, 0.0, 0.0, 0.0])
me_door_slide_frame_physics.materials.append(mat_phy)
me_door_slide_frame_physics.use_remesh_fix_poles = True
me_door_slide_frame_physics.use_remesh_preserve_attributes = False
me_door_slide_frame_physics.use_mirror_vertex_groups = False
me_door_slide_frame_physics.update()
me_door_slide_frame_physics.normals_split_custom_set([tuple(v) for v in zip(*[iter([0.0305, -0.9067, -0.4207, -0.0458, -0.999, 3.397e-05, -0.2294, -0.7963, -0.5597, 0.0305, -0.9067, -0.4207, 0.01227, -0.9999, 2.212e-05, -0.0458, -0.999, 3.397e-05, 0.0305, -0.9067, -0.4207, 0.2571, -0.8766, 0.4069, 0.01227, -0.9999, 2.212e-05, 0.1527, -0.4942, -0.8558, 0.2571, -0.8766, 0.4069, 0.0305, -0.9067, -0.4207, 0.0305, -0.9067, -0.4207, -0.2294, -0.7963, -0.5597, 0.1527, -0.4942, -0.8558, -0.006109, 0.5, 0.866, 0.01231, 0.5, 0.8659, 0.09141, 0.8624, 0.4979, -0.006109, 0.5, 0.866, 0.03049, 0.08899, 0.9956, 0.01231, 0.5, 0.8659, 0.01231, 0.5, 0.8659, 0.03049, 0.08899, 0.9956, 0.09141, 0.8624, 0.4979, -0.04581, 0.8651, 0.4995, -0.2064, 0.9785, -5.272e-05, -0.2369, -0.08641, 0.9677, -0.2369, -0.08641, 0.9677, -0.2064, 0.9785, -5.272e-05, -0.2294, -0.7963, -0.5597, -0.2294, -0.7963, -0.5597, -0.2064, 0.9785, -5.272e-05, -0.1688, -0.4928, -0.8536, -0.006109, 0.5, 0.866, -0.04581, 0.8651, 0.4995, -0.2369, -0.08641, 0.9677, -0.04581, 0.8651, 0.4995, -0.006109, 0.5, 0.866, 0.09141, 0.8624, 0.4979, -0.04581, 0.8651, 0.4995, 0.09141, 0.8624, 0.4979, -0.2064, 0.9785, -5.272e-05, -0.00819, 0.8181, -0.575, 0.008089, 0.9071, -0.4209, 0.03049, 0.5748, -0.8178, -0.00819, 0.8181, -0.575, 0.03049, 0.5748, -0.8178, -0.06893, 0.4199, -0.9049, 0.008089, 0.9071, -0.4209, 0.372, 0.9282, 2.086e-06, 0.03049, 0.5748, -0.8178, 0.372, 0.9282, 2.086e-06, 0.06081, 0.08882, -0.9942, 0.03049, 0.5748, -0.8178, 0.008089, 0.9071, -0.4209, -0.00819, 0.8181, -0.575, -0.2064, 0.9785, -5.272e-05, 0.008089, 0.9071, -0.4209, -0.2064, 0.9785, -5.272e-05, 0.372, 0.9282, 2.086e-06, -0.06893, 0.4199, -0.9049, 0.03049, 0.5748, -0.8178, 0.06081, 0.08882, -0.9942, -0.06893, 0.4199, -0.9049, 0.06081, 0.08882, -0.9942, -0.00823, -0.08901, -0.996, 0.03049, 0.08899, 0.9956, 0.04582, -0.4995, 0.8651, 0.09141, 0.8624, 0.4979, 0.04582, -0.4995, 0.8651, 0.2571, -0.8766, 0.4069, 0.09141, 0.8624, 0.4979, 0.2571, -0.8766, 0.4069, 0.372, 0.9282, 2.086e-06, 0.09141, 0.8624, 0.4979, 0.2571, -0.8766, 0.4069, 0.1527, -0.4942, -0.8558, 0.372, 0.9282, 2.086e-06, 0.1527, -0.4942, -0.8558, 0.06081, 0.08882, -0.9942, 0.372, 0.9282, 2.086e-06, -0.00823, -0.08901, -0.996, 0.06081, 0.08882, -0.9942, 0.1527, -0.4942, -0.8558, -0.00823, -0.08901, -0.996, 0.1527, -0.4942, -0.8558, -0.1688, -0.4928, -0.8536, -0.06893, 0.4199, -0.9049, -0.1688, -0.4928, -0.8536, -0.2064, 0.9785, -5.272e-05, -0.1688, -0.4928, -0.8536, -0.06893, 0.4199, -0.9049, -0.00823, -0.08901, -0.996, 0.1527, -0.4942, -0.8558, -0.2294, -0.7963, -0.5597, -0.1688, -0.4928, -0.8536, 0.2571, -0.8766, 0.4069, -0.0458, -0.999, 3.397e-05, 0.01227, -0.9999, 2.212e-05, 0.2571, -0.8766, 0.4069, -0.03043, -0.8178, 0.5748, -0.0458, -0.999, 3.397e-05, -0.2369, -0.08641, 0.9677, 0.03049, 0.08899, 0.9956, -0.006109, 0.5, 0.866, 0.09141, 0.8624, 0.4979, 0.372, 0.9282, 2.086e-06, -0.2064, 0.9785, -5.272e-05, 0.03049, 0.08899, 0.9956, -0.2369, -0.08641, 0.9677, 0.04582, -0.4995, 0.8651, -0.2369, -0.08641, 0.9677, -0.01227, -0.5, 0.866, 0.04582, -0.4995, 0.8651, -0.03043, -0.8178, 0.5748, -0.01227, -0.5, 0.866, -0.2369, -0.08641, 0.9677, -0.03043, -0.8178, 0.5748, -0.2369, -0.08641, 0.9677, -0.0458, -0.999, 3.397e-05, -0.01227, -0.5, 0.866, -0.03043, -0.8178, 0.5748, 0.04582, -0.4995, 0.8651, -0.00819, 0.8181, -0.575, -0.06893, 0.4199, -0.9049, -0.2064, 0.9785, -5.272e-05, -0.0458, -0.999, 3.397e-05, -0.2369, -0.08641, 0.9677, -0.2294, -0.7963, -0.5597, 0.04582, -0.4995, 0.8651, -0.03043, -0.8178, 0.5748, 0.2571, -0.8766, 0.4069, 0.3189, -0.009982, 0.9477, -0.5582, 0.01757, 0.8295, -0.558, -0.03503, 0.8291, 0.3189, -0.009982, 0.9477, 0.8027, 0.01256, 0.5963, -0.5582, 0.01757, 0.8295, 0.558, 0.03504, -0.8291, -0.319, 0.009971, -0.9477, -0.5582, 0.01757, 0.8295, 0.558, 0.03504, -0.8291, -0.5582, 0.01757, 0.8295, 0.8027, 0.01256, 0.5963, -0.8027, -0.01262, -0.5963, -0.5582, 0.01757, 0.8295, -0.319, 0.009971, -0.9477, -0.558, -0.03503, 0.8291, -0.5582, 0.01757, 0.8295, -0.8027, -0.01262, -0.5963, -0.8027, -0.01262, -0.5963, 0.5582, -0.01757, -0.8295, -0.558, -0.03503, 0.8291, 0.5582, -0.01757, -0.8295, 0.3189, -0.009982, 0.9477, -0.558, -0.03503, 0.8291, 0.8027, 0.01256, 0.5963, 0.5582, -0.01757, -0.8295, 0.558, 0.03504, -0.8291, 0.558, 0.03504, -0.8291, 0.5582, -0.01757, -0.8295, -0.319, 0.009971, -0.9477, 0.3189, -0.009982, 0.9477, 0.5582, -0.01757, -0.8295, 0.8027, 0.01256, 0.5963, 0.5582, -0.01757, -0.8295, -0.8027, -0.01262, -0.5963, -0.319, 0.009971, -0.9477, 0.5579, -0.03496, -0.8291, -0.3188, -0.02001, 0.9476, -0.5583, -0.008782, -0.8296, 0.5579, -0.03496, -0.8291, 0.8026, -0.01257, 0.5963, -0.3188, -0.02001, 0.9476, 0.5579, -0.03496, -0.8291, -0.5583, -0.008782, -0.8296, 0.5582, 0.01753, -0.8295, 0.5582, 0.01753, -0.8295, -0.5583, -0.008782, -0.8296, -0.5583, 0.01751, -0.8295, 0.5582, 0.01753, -0.8295, 0.8026, -0.01257, 0.5963, 0.5579, -0.03496, -0.8291, -0.5583, 0.01751, -0.8295, -0.5583, -0.008782, -0.8296, -0.8025, 0.0251, 0.5962, -0.8025, 0.0251, 0.5962, -0.5583, -0.008782, -0.8296, -0.3188, -0.02001, 0.9476, 0.8026, -0.01257, 0.5963, 0.3189, 0.009998, 0.9477, -0.3188, -0.02001, 0.9476, 0.3189, 0.009998, 0.9477, -0.8025, 0.0251, 0.5962, -0.3188, -0.02001, 0.9476, -0.8025, 0.0251, 0.5962, 0.3189, 0.009998, 0.9477, 0.5582, 0.01753, -0.8295, -0.8025, 0.0251, 0.5962, 0.5582, 0.01753, -0.8295, -0.5583, 0.01751, -0.8295, 0.3189, 0.009998, 0.9477, 0.8026, -0.01257, 0.5963, 0.5582, 0.01753, -0.8295])] * 3)])
arm_door_slide_frame_qc_skeleton = bpy.data.armatures.new('door_slide_frame.qc_skeleton')  # bones are not reproduced

# ---- objects
ob_door_slide_frame_qc_skeleton = bpy.data.objects.new('door_slide_frame.qc_skeleton', arm_door_slide_frame_qc_skeleton)
ob_door_slide_frame_reference = bpy.data.objects.new('door_slide_frame_reference', me_door_slide_frame_reference)
ob_door_slide_frame_physics = bpy.data.objects.new('door_slide_frame_physics', me_door_slide_frame_physics)

# ---- transforms, parenting, visibility, modifiers, constraints
ob_door_slide_frame_qc_skeleton.location = (0.0, 0.0, 0.0)
ob_door_slide_frame_qc_skeleton.show_in_front = True
ob_door_slide_frame_qc_skeleton.lineart.crease_threshold = 0.0
ob_door_slide_frame_reference.parent = ob_door_slide_frame_qc_skeleton
ob_door_slide_frame_reference.location = (0.0, 0.0, 0.0)
ob_door_slide_frame_reference.lineart.crease_threshold = 0.0
_vg = ob_door_slide_frame_reference.vertex_groups.new(name='static_prop')
_vg.add([0, 1, 2, 3, 4, 5, 6, 7, 8, 9, 10, 11, 12, 13, 14, 15, 16, 17, 18, 19, 20, 21, 22, 23, 24, 25, 26, 27, 28, 29, 30, 31, 32, 33, 34, 35, 36, 37, 38, 39, 40, 41, 42, 43, 44, 45, 46, 47, 48, 49, 50, 51, 52, 53, 54, 55, 56, 57, 58, 59, 60, 61, 62, 63, 64, 65, 66, 67, 68, 69, 70, 71, 72, 73, 74, 75, 76, 77, 78, 79, 80, 81, 82, 83, 84, 85, 86, 87, 88, 89, 90, 91, 92, 93, 94, 95, 96, 97, 98, 99, 100, 101, 102, 103, 104, 105, 106, 107, 108, 109, 110, 111, 112, 113, 114, 115, 116, 117, 118, 119, 120, 121, 122, 123, 124, 125, 126, 127, 128, 129, 130, 131, 132, 133, 134, 135, 136, 137, 138, 139, 140, 141, 142, 143, 144, 145, 146, 147, 148, 149, 150, 151, 152, 153, 154, 155, 156, 157, 158, 159, 160, 161, 162, 163, 164, 165, 166, 167, 168, 169, 170, 171, 172, 173, 174, 175, 176, 177, 178, 179, 180, 181, 182, 183, 184, 185, 186, 187, 188, 189, 190, 191, 192, 193, 194, 195, 196, 197, 198, 199, 200, 201, 202, 203, 204, 205, 206, 207, 208, 209, 210, 211, 212, 213, 214, 215, 216, 217, 218, 219, 220, 221, 222, 223, 224, 225, 226, 227, 228, 229, 230, 231], 1.0, 'REPLACE')
_m = ob_door_slide_frame_reference.modifiers.new('Armature', 'ARMATURE')
_m.object = ob_door_slide_frame_qc_skeleton
ob_door_slide_frame_physics.parent = ob_door_slide_frame_qc_skeleton
ob_door_slide_frame_physics.location = (0.0, 0.0, 0.0)
ob_door_slide_frame_physics.display_type = 'SOLID'
ob_door_slide_frame_physics.show_wire = True
ob_door_slide_frame_physics.lineart.crease_threshold = 0.0
_vg = ob_door_slide_frame_physics.vertex_groups.new(name='static_prop')
_vg.add([0, 1, 2, 3, 4, 5, 6, 7, 8, 9, 10, 11, 12, 13, 14, 15, 16, 17, 18, 19, 20, 21, 22, 23, 24, 25, 26, 27, 28, 29, 30, 31, 32, 33, 34, 35, 36, 37, 38, 39], 1.0, 'REPLACE')
_m = ob_door_slide_frame_physics.modifiers.new('Armature', 'ARMATURE')
_m.object = ob_door_slide_frame_qc_skeleton

# ---- collection membership
scene.collection.objects.link(ob_door_slide_frame_qc_skeleton)
scene.collection.objects.link(ob_door_slide_frame_reference)
scene.collection.objects.link(ob_door_slide_frame_physics)
col_door_slide_frame.objects.link(ob_door_slide_frame_qc_skeleton)
col_door_slide_frame.objects.link(ob_door_slide_frame_reference)
col_door_slide_frame.objects.link(ob_door_slide_frame_physics)

# ---- scene / render settings (as saved in the file)
scene.frame_start = 1; scene.frame_end = 250; scene.frame_set(0)
scene.render.engine = 'BLENDER_EEVEE_NEXT'
scene.cycles.use_denoising = False
scene.cycles.samples = 128
scene.cycles.sampling_pattern = 'TABULATED_SOBOL'
scene.cycles.use_adaptive_sampling = False
scene.cycles.use_light_tree = False
scene.view_settings.view_transform = 'Filmic'
bpy.context.view_layer.update()

# ---- added for rendering (the .blend has no active camera and no usable light): camera, sun + grey world if the file has none
cam_auto = bpy.data.cameras.new('AutoCamera')
cam_auto.lens = 50.0
cam_auto.sensor_width = 36.0
cam_auto.clip_end = 2619.69
ob_auto_camera = bpy.data.objects.new('AutoCamera', cam_auto)
scene.collection.objects.link(ob_auto_camera)
ob_auto_camera.location = (156.204, -179.125, 119.363)
ob_auto_camera.rotation_euler = (1.09748, -7.21219e-08, 0.694738)
scene.camera = ob_auto_camera
light_auto_sun = bpy.data.lights.new('AutoSun', 'SUN')
light_auto_sun.energy = 3.0
light_auto_sun.angle = 0.0523599
ob_auto_sun = bpy.data.objects.new('AutoSun', light_auto_sun)
scene.collection.objects.link(ob_auto_sun)
ob_auto_sun.rotation_euler = (0.872665, 0.174533, 0.523599)
if scene.world is None:
    world_auto = bpy.data.worlds.new('AutoWorld')
    world_auto.color = (0.3, 0.3, 0.3)
    scene.world = world_auto
bpy.context.view_layer.update()
